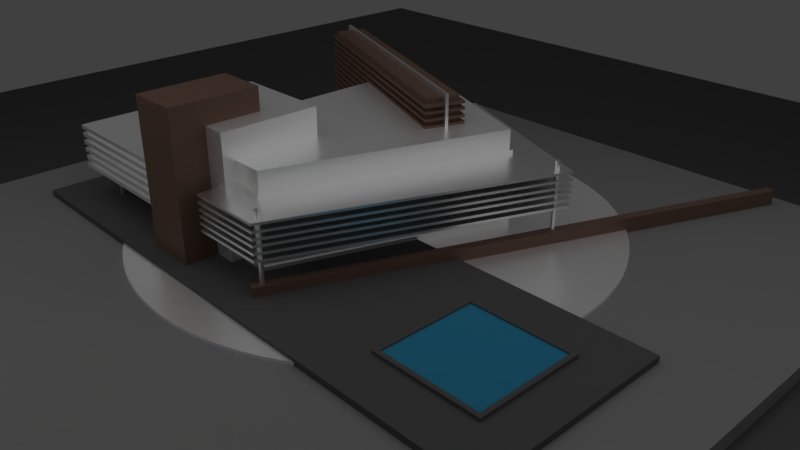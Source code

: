 # Source: model_02.blend  (saved by Blender 2.79.0; exported with 4.5.12 LTS)
import bpy
from mathutils import Matrix  # noqa: F401  (used for matrix-valued properties, if any)

bpy.ops.wm.read_factory_settings(use_empty=True)
scene = bpy.context.scene
scene.name = 'Scene'

# ---- collections
col_collection_1 = bpy.data.collections.new('Collection 1'); scene.collection.children.link(col_collection_1)

# ---- materials (node trees are filled in below, after node groups)
mat_wood = bpy.data.materials.new('Wood')
mat_wood.alpha_threshold = 0.0
mat_wood.roughness = 0.5
mat_water = bpy.data.materials.new('water')
mat_water.alpha_threshold = 0.0
mat_water.roughness = 0.5
mat_base = bpy.data.materials.new('Base')
mat_base.alpha_threshold = 0.0
mat_base.roughness = 0.5
mat_chromebrush = bpy.data.materials.new('ChromeBrush')
mat_chromebrush.alpha_threshold = 0.0
mat_chromebrush.roughness = 0.5
mat_socle2 = bpy.data.materials.new('socle2')
mat_socle2.alpha_threshold = 0.0
mat_socle2.roughness = 0.5
mat_ground = bpy.data.materials.new('Ground')
mat_ground.alpha_threshold = 0.0
mat_ground.roughness = 0.5
mat_socle = bpy.data.materials.new('Socle')
mat_socle.alpha_threshold = 0.0
mat_socle.roughness = 0.5

# ---- node groups
ng_alphablend = bpy.data.node_groups.new('AlphaBlend', 'ShaderNodeTree')
_s = ng_alphablend.interface.new_socket(name='Shader', in_out='OUTPUT', socket_type='NodeSocketShader')
_s = ng_alphablend.interface.new_socket(name='Shader', in_out='INPUT', socket_type='NodeSocketShader')
_s = ng_alphablend.interface.new_socket(name='Alpha', in_out='INPUT', socket_type='NodeSocketFloat')
_s.subtype = 'FACTOR'
_s.default_value = 1.0
_s.min_value = 0.0
_s.max_value = 1.0
_N = ng_alphablend.nodes; _L = ng_alphablend.links
n0 = _N.new('ShaderNodeBsdfTransparent'); n0.name = 'Transparent BSDF'; n0.location = (-147, -61)
n1 = _N.new('NodeGroupInput'); n1.name = 'Group Input'; n1.location = (-291, 147)
n2 = _N.new('NodeGroupOutput'); n2.name = 'Group Output'; n2.location = (345, -29)
n3 = _N.new('ShaderNodeMixShader'); n3.name = 'Mix Shader'; n3.location = (137, -24)
_L.new(n0.outputs[0], n3.inputs[1])
_L.new(n3.outputs[0], n2.inputs[0])
_L.new(n1.outputs[0], n3.inputs[2])
_L.new(n1.outputs[1], n3.inputs[0])
n2.is_active_output = True
ng_emissive = bpy.data.node_groups.new('Emissive', 'ShaderNodeTree')
_s = ng_emissive.interface.new_socket(name='Emission', in_out='OUTPUT', socket_type='NodeSocketShader')
_s = ng_emissive.interface.new_socket(name='Color', in_out='INPUT', socket_type='NodeSocketColor')
_s.default_value = (0.8, 0.8, 0.8, 1.0)
_s = ng_emissive.interface.new_socket(name='Factor', in_out='INPUT', socket_type='NodeSocketColor')
_N = ng_emissive.nodes; _L = ng_emissive.links
n0 = _N.new('NodeGroupOutput'); n0.name = 'Group Output'; n0.location = (261, -8)
n1 = _N.new('NodeGroupInput'); n1.name = 'Group Input'; n1.location = (-483, 17)
n2 = _N.new('ShaderNodeMix'); n2.name = 'Mix'; n2.location = (-211, 6)
n2.data_type = 'RGBA'
n2.blend_type = 'MULTIPLY'
n2.inputs[0].default_value = 1.0
n3 = _N.new('ShaderNodeEmission'); n3.name = 'Emission'; n3.location = (6, 10)
_L.new(n3.outputs[0], n0.inputs[0])
_L.new(n2.outputs[2], n3.inputs[0])
_L.new(n1.outputs[0], n2.inputs[6])
_L.new(n1.outputs[1], n2.inputs[7])
n0.is_active_output = True
ng_alphamask = bpy.data.node_groups.new('AlphaMask', 'ShaderNodeTree')
_s = ng_alphamask.interface.new_socket(name='Shader', in_out='OUTPUT', socket_type='NodeSocketShader')
_s = ng_alphamask.interface.new_socket(name='Shader', in_out='INPUT', socket_type='NodeSocketShader')
_s = ng_alphamask.interface.new_socket(name='Alpha', in_out='INPUT', socket_type='NodeSocketFloat')
_s.default_value = 1.0
_s.min_value = 0.0
_s.max_value = 1.0
_s = ng_alphamask.interface.new_socket(name='AlphaCutoff', in_out='INPUT', socket_type='NodeSocketFloat')
_s.default_value = 0.5
_s.min_value = 0.0
_s.max_value = 1.0
_N = ng_alphamask.nodes; _L = ng_alphamask.links
n0 = _N.new('NodeGroupOutput'); n0.name = 'Group Output'; n0.location = (308, -58)
n1 = _N.new('ShaderNodeMath'); n1.name = 'Math'; n1.location = (-117, 182)
n1.operation = 'LESS_THAN'
n2 = _N.new('ShaderNodeBsdfTransparent'); n2.name = 'Transparent BSDF'; n2.location = (-124, -163)
n3 = _N.new('NodeGroupInput'); n3.name = 'Group Input'; n3.location = (-364, 23)
n4 = _N.new('ShaderNodeMixShader'); n4.name = 'Mix Shader'; n4.location = (105, -44)
_L.new(n2.outputs[0], n4.inputs[2])
_L.new(n3.outputs[0], n4.inputs[1])
_L.new(n3.outputs[1], n1.inputs[0])
_L.new(n3.outputs[2], n1.inputs[1])
_L.new(n4.outputs[0], n0.inputs[0])
_L.new(n1.outputs[0], n4.inputs[0])
n0.is_active_output = True
ng_gltf_metallic_roughness = bpy.data.node_groups.new('glTF Metallic Roughness', 'ShaderNodeTree')
_s = ng_gltf_metallic_roughness.interface.new_socket(name='Shader', in_out='OUTPUT', socket_type='NodeSocketShader')
_s = ng_gltf_metallic_roughness.interface.new_socket(name='BaseColor', in_out='INPUT', socket_type='NodeSocketColor')
_s.default_value = (1.0, 1.0, 1.0, 1.0)
_s = ng_gltf_metallic_roughness.interface.new_socket(name='BaseColorFactor', in_out='INPUT', socket_type='NodeSocketColor')
_s.default_value = (1.0, 1.0, 1.0, 1.0)
_s = ng_gltf_metallic_roughness.interface.new_socket(name='MetallicRoughness', in_out='INPUT', socket_type='NodeSocketColor')
_s.default_value = (1.0, 1.0, 1.0, 1.0)
_s = ng_gltf_metallic_roughness.interface.new_socket(name='MetallicFactor', in_out='INPUT', socket_type='NodeSocketFloat')
_s.subtype = 'FACTOR'
_s.default_value = 1.0
_s.min_value = 0.0
_s.max_value = 1.0
_s = ng_gltf_metallic_roughness.interface.new_socket(name='RoughnessFactor', in_out='INPUT', socket_type='NodeSocketFloat')
_s.subtype = 'FACTOR'
_s.default_value = 1.0
_s.min_value = 0.0
_s.max_value = 1.0
_s = ng_gltf_metallic_roughness.interface.new_socket(name='Normal', in_out='INPUT', socket_type='NodeSocketColor')
_s.default_value = (0.5, 0.5, 1.0, 1.0)
_s = ng_gltf_metallic_roughness.interface.new_socket(name='NormalScale', in_out='INPUT', socket_type='NodeSocketFloat')
_s.default_value = 1.0
_s.min_value = -1e+04
_s.max_value = 1e+04
_s = ng_gltf_metallic_roughness.interface.new_socket(name='Occlusion', in_out='INPUT', socket_type='NodeSocketColor')
_s.default_value = (1.0, 1.0, 1.0, 1.0)
_s = ng_gltf_metallic_roughness.interface.new_socket(name='OcclusionStrength', in_out='INPUT', socket_type='NodeSocketFloat')
_s.subtype = 'FACTOR'
_s.default_value = 1.0
_s.min_value = 0.0
_s.max_value = 1.0
_s = ng_gltf_metallic_roughness.interface.new_socket(name='Emissive', in_out='INPUT', socket_type='NodeSocketColor')
_s.default_value = (1.0, 1.0, 1.0, 1.0)
_s = ng_gltf_metallic_roughness.interface.new_socket(name='EmissiveFactor', in_out='INPUT', socket_type='NodeSocketColor')
_s = ng_gltf_metallic_roughness.interface.new_socket(name='Alpha', in_out='INPUT', socket_type='NodeSocketFloat')
_s.subtype = 'FACTOR'
_s.default_value = 1.0
_s.min_value = 0.0
_s.max_value = 1.0
_s = ng_gltf_metallic_roughness.interface.new_socket(name='AlphaCutoff', in_out='INPUT', socket_type='NodeSocketFloat')
_s.default_value = 0.5
_s.min_value = 0.0
_s.max_value = 1.1
_s = ng_gltf_metallic_roughness.interface.new_socket(name='AlphaMode', in_out='INPUT', socket_type='NodeSocketFloat')
_s.subtype = 'FACTOR'
_s.min_value = 0.0
_s.max_value = 1.0
_s = ng_gltf_metallic_roughness.interface.new_socket(name='DoubleSided', in_out='INPUT', socket_type='NodeSocketFloat')
_s.subtype = 'FACTOR'
_s.min_value = 0.0
_s.max_value = 1.0
_s = ng_gltf_metallic_roughness.interface.new_socket(name='Use COLOR_0', in_out='INPUT', socket_type='NodeSocketFloat')
_s.subtype = 'FACTOR'
_s.min_value = 0.0
_s.max_value = 1.0
_s = ng_gltf_metallic_roughness.interface.new_socket(name='COLOR_0', in_out='INPUT', socket_type='NodeSocketColor')
_N = ng_gltf_metallic_roughness.nodes; _L = ng_gltf_metallic_roughness.links
n0 = _N.new('NodeFrame'); n0.name = 'Frame.001'; n0.location = (-1602, -141)
n0.label = 'Final Metallic'
n0.width = 200
n1 = _N.new('NodeFrame'); n1.name = 'Frame.002'; n1.location = (-1608, -457)
n1.label = 'Final Rougness'
n1.width = 200
n2 = _N.new('NodeFrame'); n2.name = 'Frame.005'; n2.location = (-1842, 280)
n2.label = 'Final Normal'
n2.width = 1085
n3 = _N.new('NodeFrame'); n3.name = 'Frame'; n3.location = (-2631, 1036)
n3.label = 'Final Base Color'
n3.width = 993
n4 = _N.new('NodeFrame'); n4.name = 'Frame  Lambert Cook Torrance'; n4.location = (-247, 572)
n4.label = 'Frame  Lambert Cook Torrance'
n4.width = 854
n5 = _N.new('ShaderNodeAddShader'); n5.name = 'Add Shader.001'; n5.location = (1127, -151)
n6 = _N.new('ShaderNodeGroup'); n6.name = 'Group.001'; n6.location = (1448, -7)
n6.width = 224
n6.node_tree = ng_alphablend
n7 = _N.new('ShaderNodeGroup'); n7.name = 'Group.003'; n7.location = (44, -487)
n7.width = 229
n7.node_tree = ng_emissive
n8 = _N.new('ShaderNodeMath'); n8.name = 'Math'; n8.location = (30, -30)
n8.operation = 'MULTIPLY'
n8.use_clamp = True
n9 = _N.new('ShaderNodeGroup'); n9.name = 'Group.002'; n9.location = (1553, -296)
n9.width = 228
n9.node_tree = ng_alphamask
n10 = _N.new('ShaderNodeMath'); n10.name = 'Math.002'; n10.location = (1294, -207)
n10.operation = 'GREATER_THAN'
n10.use_clamp = True
n11 = _N.new('ShaderNodeMath'); n11.name = 'Math.001'; n11.location = (30, -30)
n11.operation = 'MULTIPLY'
n11.use_clamp = True
n12 = _N.new('ShaderNodeSeparateColor'); n12.name = 'Separate RGB'; n12.location = (-1989, -150)
n13 = _N.new('ShaderNodeVectorMath'); n13.name = 'Vector Math'; n13.location = (915, -164)
n13.operation = 'NORMALIZE'
n13.inputs[1].default_value = (0.5, 0.5, 0.5)
n14 = _N.new('ShaderNodeCombineXYZ'); n14.name = 'Combine XYZ'; n14.location = (713, -202)
n15 = _N.new('ShaderNodeMath'); n15.name = 'Math.004'; n15.location = (493, -211)
n15.operation = 'MULTIPLY'
n16 = _N.new('ShaderNodeMath'); n16.name = 'Math.003'; n16.location = (494, -30)
n16.operation = 'MULTIPLY'
n17 = _N.new('ShaderNodeSeparateXYZ'); n17.name = 'Separate XYZ'; n17.location = (273, -232)
n18 = _N.new('ShaderNodeNormalMap'); n18.name = 'Normal Map'; n18.location = (30, -202)
n19 = _N.new('ShaderNodeMixShader'); n19.name = 'Mix Shader.003'; n19.location = (1897, -139)
n20 = _N.new('NodeGroupOutput'); n20.name = 'Group Output'; n20.location = (2614, -154)
n21 = _N.new('ShaderNodeGroup'); n21.name = 'Group'; n21.location = (2083, -696)
n21.node_tree = ng_alphamask
n21.inputs[1].default_value = 0.0
n21.inputs[2].default_value = 0.5
n22 = _N.new('ShaderNodeMixShader'); n22.name = 'Mix Shader.001'; n22.location = (2335, -399)
n23 = _N.new('ShaderNodeMath'); n23.name = 'Math.010'; n23.location = (1867, -486)
n23.operation = 'MAXIMUM'
n23.use_clamp = True
n24 = _N.new('ShaderNodeMath'); n24.name = 'Math.009'; n24.location = (1427, -530)
n24.operation = 'GREATER_THAN'
n24.use_clamp = True
n25 = _N.new('ShaderNodeMath'); n25.name = 'Math.011'; n25.location = (1655, -683)
n25.operation = 'SUBTRACT'
n25.use_clamp = True
n25.inputs[0].default_value = 1.0
n26 = _N.new('ShaderNodeNewGeometry'); n26.name = 'Geometry'; n26.location = (1432, -730)
n27 = _N.new('ShaderNodeMix'); n27.name = 'Mix'; n27.location = (823, -274)
n27.data_type = 'RGBA'
n27.blend_type = 'MULTIPLY'
n27.clamp_result = True
n27.inputs[0].default_value = 1.0
n28 = _N.new('ShaderNodeRGB'); n28.name = 'RGB'; n28.location = (30, -30)
n28.outputs[0].default_value = (1.0, 1.0, 1.0, 1.0)
n29 = _N.new('ShaderNodeMath'); n29.name = 'Math.013'; n29.location = (179, -369)
n29.operation = 'GREATER_THAN'
n29.use_clamp = True
n29.inputs[1].default_value = 0.4
n30 = _N.new('ShaderNodeMix'); n30.name = 'Mix.001'; n30.location = (597, -309)
n30.data_type = 'RGBA'
n30.blend_type = 'MULTIPLY'
n30.clamp_result = True
n30.inputs[0].default_value = 1.0
n31 = _N.new('NodeGroupInput'); n31.name = 'Group Input'; n31.location = (-2667, -3)
n32 = _N.new('ShaderNodeMix'); n32.name = 'Mix.002'; n32.location = (358, -173)
n32.data_type = 'RGBA'
n32.blend_type = 'MULTIPLY'
n32.clamp_result = True
n33 = _N.new('ShaderNodeSeparateColor'); n33.name = 'Separate RGB.001'; n33.location = (-2102, -468)
n34 = _N.new('ShaderNodeBsdfPrincipled'); n34.name = 'Principled BSDF'; n34.location = (674, -30)
n34.width = 150
n34.distribution = 'GGX'
n34.subsurface_method = 'BURLEY'
n34.inputs[3].default_value = 1.45
n34.inputs[9].default_value = (1.0, 1.0, 1.0)
n34.inputs[13].default_value = 0.0
n34.inputs[20].default_value = 0.0
n35 = _N.new('ShaderNodeMix'); n35.name = 'Mix.003'; n35.location = (350, -33)
n35.data_type = 'RGBA'
n35.blend_type = 'MULTIPLY'
n35.clamp_result = True
n36 = _N.new('ShaderNodeCombineColor'); n36.name = 'Combine RGB'; n36.location = (30, -192)
n8.parent = n0
n11.parent = n1
n13.parent = n2
n14.parent = n2
n15.parent = n2
n16.parent = n2
n17.parent = n2
n18.parent = n2
n27.parent = n3
n28.parent = n3
n29.parent = n3
n30.parent = n3
n32.parent = n3
n34.parent = n4
n35.parent = n4
n36.parent = n4
_L.new(n7.outputs[0], n5.inputs[1])
_L.new(n31.outputs[9], n7.inputs[0])
_L.new(n31.outputs[10], n7.inputs[1])
_L.new(n5.outputs[0], n6.inputs[0])
_L.new(n31.outputs[0], n27.inputs[6])
_L.new(n31.outputs[3], n8.inputs[1])
_L.new(n31.outputs[4], n11.inputs[1])
_L.new(n5.outputs[0], n9.inputs[0])
_L.new(n31.outputs[11], n6.inputs[1])
_L.new(n31.outputs[11], n9.inputs[1])
_L.new(n31.outputs[12], n9.inputs[2])
_L.new(n6.outputs[0], n19.inputs[1])
_L.new(n9.outputs[0], n19.inputs[2])
_L.new(n31.outputs[13], n10.inputs[0])
_L.new(n10.outputs[0], n19.inputs[0])
_L.new(n14.outputs[0], n13.inputs[0])
_L.new(n31.outputs[6], n16.inputs[1])
_L.new(n17.outputs[0], n16.inputs[0])
_L.new(n16.outputs[0], n14.inputs[0])
_L.new(n17.outputs[2], n14.inputs[2])
_L.new(n15.outputs[0], n14.inputs[1])
_L.new(n17.outputs[1], n15.inputs[0])
_L.new(n31.outputs[6], n15.inputs[1])
_L.new(n31.outputs[2], n12.inputs[0])
_L.new(n18.outputs[0], n17.inputs[0])
_L.new(n31.outputs[5], n18.inputs[1])
_L.new(n31.outputs[7], n33.inputs[0])
_L.new(n12.outputs[1], n11.inputs[0])
_L.new(n12.outputs[2], n8.inputs[0])
_L.new(n31.outputs[14], n24.inputs[0])
_L.new(n22.outputs[0], n20.inputs[0])
_L.new(n19.outputs[0], n22.inputs[2])
_L.new(n21.outputs[0], n22.inputs[1])
_L.new(n24.outputs[0], n23.inputs[0])
_L.new(n23.outputs[0], n22.inputs[0])
_L.new(n25.outputs[0], n23.inputs[1])
_L.new(n26.outputs[6], n25.inputs[1])
_L.new(n31.outputs[1], n30.inputs[6])
_L.new(n30.outputs[2], n27.inputs[7])
_L.new(n28.outputs[0], n32.inputs[6])
_L.new(n32.outputs[2], n30.inputs[7])
_L.new(n31.outputs[15], n29.inputs[0])
_L.new(n29.outputs[0], n32.inputs[0])
_L.new(n31.outputs[16], n32.inputs[7])
_L.new(n13.outputs[0], n34.inputs[5])
_L.new(n8.outputs[0], n34.inputs[1])
_L.new(n11.outputs[0], n34.inputs[2])
_L.new(n27.outputs[2], n35.inputs[6])
_L.new(n35.outputs[2], n34.inputs[0])
_L.new(n34.outputs[0], n5.inputs[0])
_L.new(n33.outputs[0], n36.inputs[0])
_L.new(n33.outputs[0], n36.inputs[1])
_L.new(n33.outputs[0], n36.inputs[2])
_L.new(n36.outputs[0], n35.inputs[7])
_L.new(n31.outputs[8], n35.inputs[0])
n20.is_active_output = True
ng_alphablend_001 = bpy.data.node_groups.new('AlphaBlend.001', 'ShaderNodeTree')
_s = ng_alphablend_001.interface.new_socket(name='Shader', in_out='OUTPUT', socket_type='NodeSocketShader')
_s = ng_alphablend_001.interface.new_socket(name='Shader', in_out='INPUT', socket_type='NodeSocketShader')
_s = ng_alphablend_001.interface.new_socket(name='Alpha', in_out='INPUT', socket_type='NodeSocketFloat')
_s.subtype = 'FACTOR'
_s.default_value = 1.0
_s.min_value = 0.0
_s.max_value = 1.0
_N = ng_alphablend_001.nodes; _L = ng_alphablend_001.links
n0 = _N.new('ShaderNodeBsdfTransparent'); n0.name = 'Transparent BSDF'; n0.location = (-147, -61)
n1 = _N.new('NodeGroupInput'); n1.name = 'Group Input'; n1.location = (-291, 147)
n2 = _N.new('NodeGroupOutput'); n2.name = 'Group Output'; n2.location = (345, -29)
n3 = _N.new('ShaderNodeMixShader'); n3.name = 'Mix Shader'; n3.location = (137, -24)
_L.new(n0.outputs[0], n3.inputs[1])
_L.new(n3.outputs[0], n2.inputs[0])
_L.new(n1.outputs[0], n3.inputs[2])
_L.new(n1.outputs[1], n3.inputs[0])
n2.is_active_output = True
ng_emissive_001 = bpy.data.node_groups.new('Emissive.001', 'ShaderNodeTree')
_s = ng_emissive_001.interface.new_socket(name='Emission', in_out='OUTPUT', socket_type='NodeSocketShader')
_s = ng_emissive_001.interface.new_socket(name='Color', in_out='INPUT', socket_type='NodeSocketColor')
_s.default_value = (0.8, 0.8, 0.8, 1.0)
_s = ng_emissive_001.interface.new_socket(name='Factor', in_out='INPUT', socket_type='NodeSocketColor')
_N = ng_emissive_001.nodes; _L = ng_emissive_001.links
n0 = _N.new('NodeGroupOutput'); n0.name = 'Group Output'; n0.location = (261, -8)
n1 = _N.new('NodeGroupInput'); n1.name = 'Group Input'; n1.location = (-483, 17)
n2 = _N.new('ShaderNodeMix'); n2.name = 'Mix'; n2.location = (-211, 6)
n2.data_type = 'RGBA'
n2.blend_type = 'MULTIPLY'
n2.inputs[0].default_value = 1.0
n3 = _N.new('ShaderNodeEmission'); n3.name = 'Emission'; n3.location = (6, 10)
_L.new(n3.outputs[0], n0.inputs[0])
_L.new(n2.outputs[2], n3.inputs[0])
_L.new(n1.outputs[0], n2.inputs[6])
_L.new(n1.outputs[1], n2.inputs[7])
n0.is_active_output = True
ng_alphamask_001 = bpy.data.node_groups.new('AlphaMask.001', 'ShaderNodeTree')
_s = ng_alphamask_001.interface.new_socket(name='Shader', in_out='OUTPUT', socket_type='NodeSocketShader')
_s = ng_alphamask_001.interface.new_socket(name='Shader', in_out='INPUT', socket_type='NodeSocketShader')
_s = ng_alphamask_001.interface.new_socket(name='Alpha', in_out='INPUT', socket_type='NodeSocketFloat')
_s.default_value = 1.0
_s.min_value = 0.0
_s.max_value = 1.0
_s = ng_alphamask_001.interface.new_socket(name='AlphaCutoff', in_out='INPUT', socket_type='NodeSocketFloat')
_s.default_value = 0.5
_s.min_value = 0.0
_s.max_value = 1.0
_N = ng_alphamask_001.nodes; _L = ng_alphamask_001.links
n0 = _N.new('NodeGroupOutput'); n0.name = 'Group Output'; n0.location = (308, -58)
n1 = _N.new('ShaderNodeMath'); n1.name = 'Math'; n1.location = (-117, 182)
n1.operation = 'LESS_THAN'
n2 = _N.new('ShaderNodeBsdfTransparent'); n2.name = 'Transparent BSDF'; n2.location = (-124, -163)
n3 = _N.new('NodeGroupInput'); n3.name = 'Group Input'; n3.location = (-364, 23)
n4 = _N.new('ShaderNodeMixShader'); n4.name = 'Mix Shader'; n4.location = (105, -44)
_L.new(n2.outputs[0], n4.inputs[2])
_L.new(n3.outputs[0], n4.inputs[1])
_L.new(n3.outputs[1], n1.inputs[0])
_L.new(n3.outputs[2], n1.inputs[1])
_L.new(n4.outputs[0], n0.inputs[0])
_L.new(n1.outputs[0], n4.inputs[0])
n0.is_active_output = True
ng_gltf_metallic_roughness_001 = bpy.data.node_groups.new('glTF Metallic Roughness.001', 'ShaderNodeTree')
_s = ng_gltf_metallic_roughness_001.interface.new_socket(name='Shader', in_out='OUTPUT', socket_type='NodeSocketShader')
_s = ng_gltf_metallic_roughness_001.interface.new_socket(name='BaseColor', in_out='INPUT', socket_type='NodeSocketColor')
_s.default_value = (1.0, 1.0, 1.0, 1.0)
_s = ng_gltf_metallic_roughness_001.interface.new_socket(name='BaseColorFactor', in_out='INPUT', socket_type='NodeSocketColor')
_s.default_value = (1.0, 1.0, 1.0, 1.0)
_s = ng_gltf_metallic_roughness_001.interface.new_socket(name='MetallicRoughness', in_out='INPUT', socket_type='NodeSocketColor')
_s.default_value = (1.0, 1.0, 1.0, 1.0)
_s = ng_gltf_metallic_roughness_001.interface.new_socket(name='MetallicFactor', in_out='INPUT', socket_type='NodeSocketFloat')
_s.subtype = 'FACTOR'
_s.default_value = 1.0
_s.min_value = 0.0
_s.max_value = 1.0
_s = ng_gltf_metallic_roughness_001.interface.new_socket(name='RoughnessFactor', in_out='INPUT', socket_type='NodeSocketFloat')
_s.subtype = 'FACTOR'
_s.default_value = 1.0
_s.min_value = 0.0
_s.max_value = 1.0
_s = ng_gltf_metallic_roughness_001.interface.new_socket(name='Normal', in_out='INPUT', socket_type='NodeSocketColor')
_s.default_value = (0.5, 0.5, 1.0, 1.0)
_s = ng_gltf_metallic_roughness_001.interface.new_socket(name='NormalScale', in_out='INPUT', socket_type='NodeSocketFloat')
_s.default_value = 1.0
_s.min_value = -1e+04
_s.max_value = 1e+04
_s = ng_gltf_metallic_roughness_001.interface.new_socket(name='Occlusion', in_out='INPUT', socket_type='NodeSocketColor')
_s.default_value = (1.0, 1.0, 1.0, 1.0)
_s = ng_gltf_metallic_roughness_001.interface.new_socket(name='OcclusionStrength', in_out='INPUT', socket_type='NodeSocketFloat')
_s.subtype = 'FACTOR'
_s.default_value = 1.0
_s.min_value = 0.0
_s.max_value = 1.0
_s = ng_gltf_metallic_roughness_001.interface.new_socket(name='Emissive', in_out='INPUT', socket_type='NodeSocketColor')
_s.default_value = (1.0, 1.0, 1.0, 1.0)
_s = ng_gltf_metallic_roughness_001.interface.new_socket(name='EmissiveFactor', in_out='INPUT', socket_type='NodeSocketColor')
_s = ng_gltf_metallic_roughness_001.interface.new_socket(name='Alpha', in_out='INPUT', socket_type='NodeSocketFloat')
_s.subtype = 'FACTOR'
_s.default_value = 1.0
_s.min_value = 0.0
_s.max_value = 1.0
_s = ng_gltf_metallic_roughness_001.interface.new_socket(name='AlphaCutoff', in_out='INPUT', socket_type='NodeSocketFloat')
_s.default_value = 0.5
_s.min_value = 0.0
_s.max_value = 1.1
_s = ng_gltf_metallic_roughness_001.interface.new_socket(name='AlphaMode', in_out='INPUT', socket_type='NodeSocketFloat')
_s.subtype = 'FACTOR'
_s.min_value = 0.0
_s.max_value = 1.0
_s = ng_gltf_metallic_roughness_001.interface.new_socket(name='DoubleSided', in_out='INPUT', socket_type='NodeSocketFloat')
_s.subtype = 'FACTOR'
_s.min_value = 0.0
_s.max_value = 1.0
_s = ng_gltf_metallic_roughness_001.interface.new_socket(name='Use COLOR_0', in_out='INPUT', socket_type='NodeSocketFloat')
_s.subtype = 'FACTOR'
_s.min_value = 0.0
_s.max_value = 1.0
_s = ng_gltf_metallic_roughness_001.interface.new_socket(name='COLOR_0', in_out='INPUT', socket_type='NodeSocketColor')
_N = ng_gltf_metallic_roughness_001.nodes; _L = ng_gltf_metallic_roughness_001.links
n0 = _N.new('NodeFrame'); n0.name = 'Frame.001'; n0.location = (-1602, -141)
n0.label = 'Final Metallic'
n0.width = 200
n1 = _N.new('NodeFrame'); n1.name = 'Frame.002'; n1.location = (-1608, -457)
n1.label = 'Final Rougness'
n1.width = 200
n2 = _N.new('NodeFrame'); n2.name = 'Frame.005'; n2.location = (-1842, 280)
n2.label = 'Final Normal'
n2.width = 1085
n3 = _N.new('NodeFrame'); n3.name = 'Frame'; n3.location = (-2631, 1036)
n3.label = 'Final Base Color'
n3.width = 993
n4 = _N.new('NodeFrame'); n4.name = 'Frame  Lambert Cook Torrance'; n4.location = (-247, 572)
n4.label = 'Frame  Lambert Cook Torrance'
n4.width = 854
n5 = _N.new('ShaderNodeAddShader'); n5.name = 'Add Shader.001'; n5.location = (1127, -151)
n6 = _N.new('ShaderNodeGroup'); n6.name = 'Group.001'; n6.location = (1448, -7)
n6.width = 224
n6.node_tree = ng_alphablend_001
n7 = _N.new('ShaderNodeGroup'); n7.name = 'Group.003'; n7.location = (44, -487)
n7.width = 229
n7.node_tree = ng_emissive_001
n8 = _N.new('ShaderNodeMath'); n8.name = 'Math'; n8.location = (30, -30)
n8.operation = 'MULTIPLY'
n8.use_clamp = True
n9 = _N.new('ShaderNodeGroup'); n9.name = 'Group.002'; n9.location = (1553, -296)
n9.width = 228
n9.node_tree = ng_alphamask_001
n10 = _N.new('ShaderNodeMath'); n10.name = 'Math.002'; n10.location = (1294, -207)
n10.operation = 'GREATER_THAN'
n10.use_clamp = True
n11 = _N.new('ShaderNodeMath'); n11.name = 'Math.001'; n11.location = (30, -30)
n11.operation = 'MULTIPLY'
n11.use_clamp = True
n12 = _N.new('ShaderNodeSeparateColor'); n12.name = 'Separate RGB'; n12.location = (-1989, -150)
n13 = _N.new('ShaderNodeVectorMath'); n13.name = 'Vector Math'; n13.location = (915, -164)
n13.operation = 'NORMALIZE'
n13.inputs[1].default_value = (0.5, 0.5, 0.5)
n14 = _N.new('ShaderNodeCombineXYZ'); n14.name = 'Combine XYZ'; n14.location = (713, -202)
n15 = _N.new('ShaderNodeMath'); n15.name = 'Math.004'; n15.location = (493, -211)
n15.operation = 'MULTIPLY'
n16 = _N.new('ShaderNodeMath'); n16.name = 'Math.003'; n16.location = (494, -30)
n16.operation = 'MULTIPLY'
n17 = _N.new('ShaderNodeSeparateXYZ'); n17.name = 'Separate XYZ'; n17.location = (273, -232)
n18 = _N.new('ShaderNodeNormalMap'); n18.name = 'Normal Map'; n18.location = (30, -202)
n19 = _N.new('ShaderNodeMixShader'); n19.name = 'Mix Shader.003'; n19.location = (1897, -139)
n20 = _N.new('NodeGroupOutput'); n20.name = 'Group Output'; n20.location = (2614, -154)
n21 = _N.new('ShaderNodeGroup'); n21.name = 'Group'; n21.location = (2083, -696)
n21.node_tree = ng_alphamask_001
n21.inputs[1].default_value = 0.0
n21.inputs[2].default_value = 0.5
n22 = _N.new('ShaderNodeMixShader'); n22.name = 'Mix Shader.001'; n22.location = (2335, -399)
n23 = _N.new('ShaderNodeMath'); n23.name = 'Math.010'; n23.location = (1867, -486)
n23.operation = 'MAXIMUM'
n23.use_clamp = True
n24 = _N.new('ShaderNodeMath'); n24.name = 'Math.009'; n24.location = (1427, -530)
n24.operation = 'GREATER_THAN'
n24.use_clamp = True
n25 = _N.new('ShaderNodeMath'); n25.name = 'Math.011'; n25.location = (1655, -683)
n25.operation = 'SUBTRACT'
n25.use_clamp = True
n25.inputs[0].default_value = 1.0
n26 = _N.new('ShaderNodeNewGeometry'); n26.name = 'Geometry'; n26.location = (1432, -730)
n27 = _N.new('ShaderNodeMix'); n27.name = 'Mix'; n27.location = (823, -274)
n27.data_type = 'RGBA'
n27.blend_type = 'MULTIPLY'
n27.clamp_result = True
n27.inputs[0].default_value = 1.0
n28 = _N.new('ShaderNodeRGB'); n28.name = 'RGB'; n28.location = (30, -30)
n28.outputs[0].default_value = (1.0, 1.0, 1.0, 1.0)
n29 = _N.new('ShaderNodeMath'); n29.name = 'Math.013'; n29.location = (179, -369)
n29.operation = 'GREATER_THAN'
n29.use_clamp = True
n29.inputs[1].default_value = 0.4
n30 = _N.new('ShaderNodeMix'); n30.name = 'Mix.001'; n30.location = (597, -309)
n30.data_type = 'RGBA'
n30.blend_type = 'MULTIPLY'
n30.clamp_result = True
n30.inputs[0].default_value = 1.0
n31 = _N.new('NodeGroupInput'); n31.name = 'Group Input'; n31.location = (-2667, -3)
n32 = _N.new('ShaderNodeMix'); n32.name = 'Mix.002'; n32.location = (358, -173)
n32.data_type = 'RGBA'
n32.blend_type = 'MULTIPLY'
n32.clamp_result = True
n33 = _N.new('ShaderNodeSeparateColor'); n33.name = 'Separate RGB.001'; n33.location = (-2102, -468)
n34 = _N.new('ShaderNodeBsdfPrincipled'); n34.name = 'Principled BSDF'; n34.location = (674, -30)
n34.width = 150
n34.distribution = 'GGX'
n34.subsurface_method = 'BURLEY'
n34.inputs[3].default_value = 1.45
n34.inputs[9].default_value = (1.0, 1.0, 1.0)
n34.inputs[13].default_value = 0.0
n34.inputs[20].default_value = 0.0
n35 = _N.new('ShaderNodeMix'); n35.name = 'Mix.003'; n35.location = (350, -33)
n35.data_type = 'RGBA'
n35.blend_type = 'MULTIPLY'
n35.clamp_result = True
n36 = _N.new('ShaderNodeCombineColor'); n36.name = 'Combine RGB'; n36.location = (30, -192)
n8.parent = n0
n11.parent = n1
n13.parent = n2
n14.parent = n2
n15.parent = n2
n16.parent = n2
n17.parent = n2
n18.parent = n2
n27.parent = n3
n28.parent = n3
n29.parent = n3
n30.parent = n3
n32.parent = n3
n34.parent = n4
n35.parent = n4
n36.parent = n4
_L.new(n7.outputs[0], n5.inputs[1])
_L.new(n31.outputs[9], n7.inputs[0])
_L.new(n31.outputs[10], n7.inputs[1])
_L.new(n5.outputs[0], n6.inputs[0])
_L.new(n31.outputs[0], n27.inputs[6])
_L.new(n31.outputs[3], n8.inputs[1])
_L.new(n31.outputs[4], n11.inputs[1])
_L.new(n5.outputs[0], n9.inputs[0])
_L.new(n31.outputs[11], n6.inputs[1])
_L.new(n31.outputs[11], n9.inputs[1])
_L.new(n31.outputs[12], n9.inputs[2])
_L.new(n6.outputs[0], n19.inputs[1])
_L.new(n9.outputs[0], n19.inputs[2])
_L.new(n31.outputs[13], n10.inputs[0])
_L.new(n10.outputs[0], n19.inputs[0])
_L.new(n14.outputs[0], n13.inputs[0])
_L.new(n31.outputs[6], n16.inputs[1])
_L.new(n17.outputs[0], n16.inputs[0])
_L.new(n16.outputs[0], n14.inputs[0])
_L.new(n17.outputs[2], n14.inputs[2])
_L.new(n15.outputs[0], n14.inputs[1])
_L.new(n17.outputs[1], n15.inputs[0])
_L.new(n31.outputs[6], n15.inputs[1])
_L.new(n31.outputs[2], n12.inputs[0])
_L.new(n18.outputs[0], n17.inputs[0])
_L.new(n31.outputs[5], n18.inputs[1])
_L.new(n31.outputs[7], n33.inputs[0])
_L.new(n12.outputs[1], n11.inputs[0])
_L.new(n12.outputs[2], n8.inputs[0])
_L.new(n31.outputs[14], n24.inputs[0])
_L.new(n22.outputs[0], n20.inputs[0])
_L.new(n19.outputs[0], n22.inputs[2])
_L.new(n21.outputs[0], n22.inputs[1])
_L.new(n24.outputs[0], n23.inputs[0])
_L.new(n23.outputs[0], n22.inputs[0])
_L.new(n25.outputs[0], n23.inputs[1])
_L.new(n26.outputs[6], n25.inputs[1])
_L.new(n31.outputs[1], n30.inputs[6])
_L.new(n30.outputs[2], n27.inputs[7])
_L.new(n28.outputs[0], n32.inputs[6])
_L.new(n32.outputs[2], n30.inputs[7])
_L.new(n31.outputs[15], n29.inputs[0])
_L.new(n29.outputs[0], n32.inputs[0])
_L.new(n31.outputs[16], n32.inputs[7])
_L.new(n13.outputs[0], n34.inputs[5])
_L.new(n8.outputs[0], n34.inputs[1])
_L.new(n11.outputs[0], n34.inputs[2])
_L.new(n27.outputs[2], n35.inputs[6])
_L.new(n35.outputs[2], n34.inputs[0])
_L.new(n34.outputs[0], n5.inputs[0])
_L.new(n33.outputs[0], n36.inputs[0])
_L.new(n33.outputs[0], n36.inputs[1])
_L.new(n33.outputs[0], n36.inputs[2])
_L.new(n36.outputs[0], n35.inputs[7])
_L.new(n31.outputs[8], n35.inputs[0])
n20.is_active_output = True
ng_alphablend_002 = bpy.data.node_groups.new('AlphaBlend.002', 'ShaderNodeTree')
_s = ng_alphablend_002.interface.new_socket(name='Shader', in_out='OUTPUT', socket_type='NodeSocketShader')
_s = ng_alphablend_002.interface.new_socket(name='Shader', in_out='INPUT', socket_type='NodeSocketShader')
_s = ng_alphablend_002.interface.new_socket(name='Alpha', in_out='INPUT', socket_type='NodeSocketFloat')
_s.subtype = 'FACTOR'
_s.default_value = 1.0
_s.min_value = 0.0
_s.max_value = 1.0
_N = ng_alphablend_002.nodes; _L = ng_alphablend_002.links
n0 = _N.new('ShaderNodeBsdfTransparent'); n0.name = 'Transparent BSDF'; n0.location = (-147, -61)
n1 = _N.new('NodeGroupInput'); n1.name = 'Group Input'; n1.location = (-291, 147)
n2 = _N.new('NodeGroupOutput'); n2.name = 'Group Output'; n2.location = (345, -29)
n3 = _N.new('ShaderNodeMixShader'); n3.name = 'Mix Shader'; n3.location = (137, -24)
_L.new(n0.outputs[0], n3.inputs[1])
_L.new(n3.outputs[0], n2.inputs[0])
_L.new(n1.outputs[0], n3.inputs[2])
_L.new(n1.outputs[1], n3.inputs[0])
n2.is_active_output = True
ng_emissive_002 = bpy.data.node_groups.new('Emissive.002', 'ShaderNodeTree')
_s = ng_emissive_002.interface.new_socket(name='Emission', in_out='OUTPUT', socket_type='NodeSocketShader')
_s = ng_emissive_002.interface.new_socket(name='Color', in_out='INPUT', socket_type='NodeSocketColor')
_s.default_value = (0.8, 0.8, 0.8, 1.0)
_s = ng_emissive_002.interface.new_socket(name='Factor', in_out='INPUT', socket_type='NodeSocketColor')
_N = ng_emissive_002.nodes; _L = ng_emissive_002.links
n0 = _N.new('NodeGroupOutput'); n0.name = 'Group Output'; n0.location = (261, -8)
n1 = _N.new('NodeGroupInput'); n1.name = 'Group Input'; n1.location = (-483, 17)
n2 = _N.new('ShaderNodeMix'); n2.name = 'Mix'; n2.location = (-211, 6)
n2.data_type = 'RGBA'
n2.blend_type = 'MULTIPLY'
n2.inputs[0].default_value = 1.0
n3 = _N.new('ShaderNodeEmission'); n3.name = 'Emission'; n3.location = (6, 10)
_L.new(n3.outputs[0], n0.inputs[0])
_L.new(n2.outputs[2], n3.inputs[0])
_L.new(n1.outputs[0], n2.inputs[6])
_L.new(n1.outputs[1], n2.inputs[7])
n0.is_active_output = True
ng_alphamask_002 = bpy.data.node_groups.new('AlphaMask.002', 'ShaderNodeTree')
_s = ng_alphamask_002.interface.new_socket(name='Shader', in_out='OUTPUT', socket_type='NodeSocketShader')
_s = ng_alphamask_002.interface.new_socket(name='Shader', in_out='INPUT', socket_type='NodeSocketShader')
_s = ng_alphamask_002.interface.new_socket(name='Alpha', in_out='INPUT', socket_type='NodeSocketFloat')
_s.default_value = 1.0
_s.min_value = 0.0
_s.max_value = 1.0
_s = ng_alphamask_002.interface.new_socket(name='AlphaCutoff', in_out='INPUT', socket_type='NodeSocketFloat')
_s.default_value = 0.5
_s.min_value = 0.0
_s.max_value = 1.0
_N = ng_alphamask_002.nodes; _L = ng_alphamask_002.links
n0 = _N.new('NodeGroupOutput'); n0.name = 'Group Output'; n0.location = (308, -58)
n1 = _N.new('ShaderNodeMath'); n1.name = 'Math'; n1.location = (-117, 182)
n1.operation = 'LESS_THAN'
n2 = _N.new('ShaderNodeBsdfTransparent'); n2.name = 'Transparent BSDF'; n2.location = (-124, -163)
n3 = _N.new('NodeGroupInput'); n3.name = 'Group Input'; n3.location = (-364, 23)
n4 = _N.new('ShaderNodeMixShader'); n4.name = 'Mix Shader'; n4.location = (105, -44)
_L.new(n2.outputs[0], n4.inputs[2])
_L.new(n3.outputs[0], n4.inputs[1])
_L.new(n3.outputs[1], n1.inputs[0])
_L.new(n3.outputs[2], n1.inputs[1])
_L.new(n4.outputs[0], n0.inputs[0])
_L.new(n1.outputs[0], n4.inputs[0])
n0.is_active_output = True
ng_gltf_metallic_roughness_002 = bpy.data.node_groups.new('glTF Metallic Roughness.002', 'ShaderNodeTree')
_s = ng_gltf_metallic_roughness_002.interface.new_socket(name='Shader', in_out='OUTPUT', socket_type='NodeSocketShader')
_s = ng_gltf_metallic_roughness_002.interface.new_socket(name='BaseColor', in_out='INPUT', socket_type='NodeSocketColor')
_s.default_value = (1.0, 1.0, 1.0, 1.0)
_s = ng_gltf_metallic_roughness_002.interface.new_socket(name='BaseColorFactor', in_out='INPUT', socket_type='NodeSocketColor')
_s.default_value = (1.0, 1.0, 1.0, 1.0)
_s = ng_gltf_metallic_roughness_002.interface.new_socket(name='MetallicRoughness', in_out='INPUT', socket_type='NodeSocketColor')
_s.default_value = (1.0, 1.0, 1.0, 1.0)
_s = ng_gltf_metallic_roughness_002.interface.new_socket(name='MetallicFactor', in_out='INPUT', socket_type='NodeSocketFloat')
_s.subtype = 'FACTOR'
_s.default_value = 1.0
_s.min_value = 0.0
_s.max_value = 1.0
_s = ng_gltf_metallic_roughness_002.interface.new_socket(name='RoughnessFactor', in_out='INPUT', socket_type='NodeSocketFloat')
_s.subtype = 'FACTOR'
_s.default_value = 1.0
_s.min_value = 0.0
_s.max_value = 1.0
_s = ng_gltf_metallic_roughness_002.interface.new_socket(name='Normal', in_out='INPUT', socket_type='NodeSocketColor')
_s.default_value = (0.5, 0.5, 1.0, 1.0)
_s = ng_gltf_metallic_roughness_002.interface.new_socket(name='NormalScale', in_out='INPUT', socket_type='NodeSocketFloat')
_s.default_value = 1.0
_s.min_value = -1e+04
_s.max_value = 1e+04
_s = ng_gltf_metallic_roughness_002.interface.new_socket(name='Occlusion', in_out='INPUT', socket_type='NodeSocketColor')
_s.default_value = (1.0, 1.0, 1.0, 1.0)
_s = ng_gltf_metallic_roughness_002.interface.new_socket(name='OcclusionStrength', in_out='INPUT', socket_type='NodeSocketFloat')
_s.subtype = 'FACTOR'
_s.default_value = 1.0
_s.min_value = 0.0
_s.max_value = 1.0
_s = ng_gltf_metallic_roughness_002.interface.new_socket(name='Emissive', in_out='INPUT', socket_type='NodeSocketColor')
_s.default_value = (1.0, 1.0, 1.0, 1.0)
_s = ng_gltf_metallic_roughness_002.interface.new_socket(name='EmissiveFactor', in_out='INPUT', socket_type='NodeSocketColor')
_s = ng_gltf_metallic_roughness_002.interface.new_socket(name='Alpha', in_out='INPUT', socket_type='NodeSocketFloat')
_s.subtype = 'FACTOR'
_s.default_value = 1.0
_s.min_value = 0.0
_s.max_value = 1.0
_s = ng_gltf_metallic_roughness_002.interface.new_socket(name='AlphaCutoff', in_out='INPUT', socket_type='NodeSocketFloat')
_s.default_value = 0.5
_s.min_value = 0.0
_s.max_value = 1.1
_s = ng_gltf_metallic_roughness_002.interface.new_socket(name='AlphaMode', in_out='INPUT', socket_type='NodeSocketFloat')
_s.subtype = 'FACTOR'
_s.min_value = 0.0
_s.max_value = 1.0
_s = ng_gltf_metallic_roughness_002.interface.new_socket(name='DoubleSided', in_out='INPUT', socket_type='NodeSocketFloat')
_s.subtype = 'FACTOR'
_s.min_value = 0.0
_s.max_value = 1.0
_s = ng_gltf_metallic_roughness_002.interface.new_socket(name='Use COLOR_0', in_out='INPUT', socket_type='NodeSocketFloat')
_s.subtype = 'FACTOR'
_s.min_value = 0.0
_s.max_value = 1.0
_s = ng_gltf_metallic_roughness_002.interface.new_socket(name='COLOR_0', in_out='INPUT', socket_type='NodeSocketColor')
_N = ng_gltf_metallic_roughness_002.nodes; _L = ng_gltf_metallic_roughness_002.links
n0 = _N.new('NodeFrame'); n0.name = 'Frame.001'; n0.location = (-1602, -141)
n0.label = 'Final Metallic'
n0.width = 200
n1 = _N.new('NodeFrame'); n1.name = 'Frame.002'; n1.location = (-1608, -457)
n1.label = 'Final Rougness'
n1.width = 200
n2 = _N.new('NodeFrame'); n2.name = 'Frame.005'; n2.location = (-1842, 280)
n2.label = 'Final Normal'
n2.width = 1085
n3 = _N.new('NodeFrame'); n3.name = 'Frame'; n3.location = (-2631, 1036)
n3.label = 'Final Base Color'
n3.width = 993
n4 = _N.new('NodeFrame'); n4.name = 'Frame  Lambert Cook Torrance'; n4.location = (-247, 572)
n4.label = 'Frame  Lambert Cook Torrance'
n4.width = 854
n5 = _N.new('ShaderNodeAddShader'); n5.name = 'Add Shader.001'; n5.location = (1127, -151)
n6 = _N.new('ShaderNodeGroup'); n6.name = 'Group.001'; n6.location = (1448, -7)
n6.width = 224
n6.node_tree = ng_alphablend_002
n7 = _N.new('ShaderNodeGroup'); n7.name = 'Group.003'; n7.location = (44, -487)
n7.width = 229
n7.node_tree = ng_emissive_002
n8 = _N.new('ShaderNodeMath'); n8.name = 'Math'; n8.location = (30, -30)
n8.operation = 'MULTIPLY'
n8.use_clamp = True
n9 = _N.new('ShaderNodeGroup'); n9.name = 'Group.002'; n9.location = (1553, -296)
n9.width = 228
n9.node_tree = ng_alphamask_002
n10 = _N.new('ShaderNodeMath'); n10.name = 'Math.002'; n10.location = (1294, -207)
n10.operation = 'GREATER_THAN'
n10.use_clamp = True
n11 = _N.new('ShaderNodeMath'); n11.name = 'Math.001'; n11.location = (30, -30)
n11.operation = 'MULTIPLY'
n11.use_clamp = True
n12 = _N.new('ShaderNodeSeparateColor'); n12.name = 'Separate RGB'; n12.location = (-1989, -150)
n13 = _N.new('ShaderNodeVectorMath'); n13.name = 'Vector Math'; n13.location = (915, -164)
n13.operation = 'NORMALIZE'
n13.inputs[1].default_value = (0.5, 0.5, 0.5)
n14 = _N.new('ShaderNodeCombineXYZ'); n14.name = 'Combine XYZ'; n14.location = (713, -202)
n15 = _N.new('ShaderNodeMath'); n15.name = 'Math.004'; n15.location = (493, -211)
n15.operation = 'MULTIPLY'
n16 = _N.new('ShaderNodeMath'); n16.name = 'Math.003'; n16.location = (494, -30)
n16.operation = 'MULTIPLY'
n17 = _N.new('ShaderNodeSeparateXYZ'); n17.name = 'Separate XYZ'; n17.location = (273, -232)
n18 = _N.new('ShaderNodeNormalMap'); n18.name = 'Normal Map'; n18.location = (30, -202)
n19 = _N.new('ShaderNodeMixShader'); n19.name = 'Mix Shader.003'; n19.location = (1897, -139)
n20 = _N.new('NodeGroupOutput'); n20.name = 'Group Output'; n20.location = (2614, -154)
n21 = _N.new('ShaderNodeGroup'); n21.name = 'Group'; n21.location = (2083, -696)
n21.node_tree = ng_alphamask_002
n21.inputs[1].default_value = 0.0
n21.inputs[2].default_value = 0.5
n22 = _N.new('ShaderNodeMixShader'); n22.name = 'Mix Shader.001'; n22.location = (2335, -399)
n23 = _N.new('ShaderNodeMath'); n23.name = 'Math.010'; n23.location = (1867, -486)
n23.operation = 'MAXIMUM'
n23.use_clamp = True
n24 = _N.new('ShaderNodeMath'); n24.name = 'Math.009'; n24.location = (1427, -530)
n24.operation = 'GREATER_THAN'
n24.use_clamp = True
n25 = _N.new('ShaderNodeMath'); n25.name = 'Math.011'; n25.location = (1655, -683)
n25.operation = 'SUBTRACT'
n25.use_clamp = True
n25.inputs[0].default_value = 1.0
n26 = _N.new('ShaderNodeNewGeometry'); n26.name = 'Geometry'; n26.location = (1432, -730)
n27 = _N.new('ShaderNodeMix'); n27.name = 'Mix'; n27.location = (823, -274)
n27.data_type = 'RGBA'
n27.blend_type = 'MULTIPLY'
n27.clamp_result = True
n27.inputs[0].default_value = 1.0
n28 = _N.new('ShaderNodeRGB'); n28.name = 'RGB'; n28.location = (30, -30)
n28.outputs[0].default_value = (1.0, 1.0, 1.0, 1.0)
n29 = _N.new('ShaderNodeMath'); n29.name = 'Math.013'; n29.location = (179, -369)
n29.operation = 'GREATER_THAN'
n29.use_clamp = True
n29.inputs[1].default_value = 0.4
n30 = _N.new('ShaderNodeMix'); n30.name = 'Mix.001'; n30.location = (597, -309)
n30.data_type = 'RGBA'
n30.blend_type = 'MULTIPLY'
n30.clamp_result = True
n30.inputs[0].default_value = 1.0
n31 = _N.new('NodeGroupInput'); n31.name = 'Group Input'; n31.location = (-2667, -3)
n32 = _N.new('ShaderNodeMix'); n32.name = 'Mix.002'; n32.location = (358, -173)
n32.data_type = 'RGBA'
n32.blend_type = 'MULTIPLY'
n32.clamp_result = True
n33 = _N.new('ShaderNodeSeparateColor'); n33.name = 'Separate RGB.001'; n33.location = (-2102, -468)
n34 = _N.new('ShaderNodeBsdfPrincipled'); n34.name = 'Principled BSDF'; n34.location = (674, -30)
n34.width = 150
n34.distribution = 'GGX'
n34.subsurface_method = 'BURLEY'
n34.inputs[3].default_value = 1.45
n34.inputs[9].default_value = (1.0, 1.0, 1.0)
n34.inputs[13].default_value = 0.0
n34.inputs[20].default_value = 0.0
n35 = _N.new('ShaderNodeMix'); n35.name = 'Mix.003'; n35.location = (350, -33)
n35.data_type = 'RGBA'
n35.blend_type = 'MULTIPLY'
n35.clamp_result = True
n36 = _N.new('ShaderNodeCombineColor'); n36.name = 'Combine RGB'; n36.location = (30, -192)
n8.parent = n0
n11.parent = n1
n13.parent = n2
n14.parent = n2
n15.parent = n2
n16.parent = n2
n17.parent = n2
n18.parent = n2
n27.parent = n3
n28.parent = n3
n29.parent = n3
n30.parent = n3
n32.parent = n3
n34.parent = n4
n35.parent = n4
n36.parent = n4
_L.new(n7.outputs[0], n5.inputs[1])
_L.new(n31.outputs[9], n7.inputs[0])
_L.new(n31.outputs[10], n7.inputs[1])
_L.new(n5.outputs[0], n6.inputs[0])
_L.new(n31.outputs[0], n27.inputs[6])
_L.new(n31.outputs[3], n8.inputs[1])
_L.new(n31.outputs[4], n11.inputs[1])
_L.new(n5.outputs[0], n9.inputs[0])
_L.new(n31.outputs[11], n6.inputs[1])
_L.new(n31.outputs[11], n9.inputs[1])
_L.new(n31.outputs[12], n9.inputs[2])
_L.new(n6.outputs[0], n19.inputs[1])
_L.new(n9.outputs[0], n19.inputs[2])
_L.new(n31.outputs[13], n10.inputs[0])
_L.new(n10.outputs[0], n19.inputs[0])
_L.new(n14.outputs[0], n13.inputs[0])
_L.new(n31.outputs[6], n16.inputs[1])
_L.new(n17.outputs[0], n16.inputs[0])
_L.new(n16.outputs[0], n14.inputs[0])
_L.new(n17.outputs[2], n14.inputs[2])
_L.new(n15.outputs[0], n14.inputs[1])
_L.new(n17.outputs[1], n15.inputs[0])
_L.new(n31.outputs[6], n15.inputs[1])
_L.new(n31.outputs[2], n12.inputs[0])
_L.new(n18.outputs[0], n17.inputs[0])
_L.new(n31.outputs[5], n18.inputs[1])
_L.new(n31.outputs[7], n33.inputs[0])
_L.new(n12.outputs[1], n11.inputs[0])
_L.new(n12.outputs[2], n8.inputs[0])
_L.new(n31.outputs[14], n24.inputs[0])
_L.new(n22.outputs[0], n20.inputs[0])
_L.new(n19.outputs[0], n22.inputs[2])
_L.new(n21.outputs[0], n22.inputs[1])
_L.new(n24.outputs[0], n23.inputs[0])
_L.new(n23.outputs[0], n22.inputs[0])
_L.new(n25.outputs[0], n23.inputs[1])
_L.new(n26.outputs[6], n25.inputs[1])
_L.new(n31.outputs[1], n30.inputs[6])
_L.new(n30.outputs[2], n27.inputs[7])
_L.new(n28.outputs[0], n32.inputs[6])
_L.new(n32.outputs[2], n30.inputs[7])
_L.new(n31.outputs[15], n29.inputs[0])
_L.new(n29.outputs[0], n32.inputs[0])
_L.new(n31.outputs[16], n32.inputs[7])
_L.new(n13.outputs[0], n34.inputs[5])
_L.new(n8.outputs[0], n34.inputs[1])
_L.new(n11.outputs[0], n34.inputs[2])
_L.new(n27.outputs[2], n35.inputs[6])
_L.new(n35.outputs[2], n34.inputs[0])
_L.new(n34.outputs[0], n5.inputs[0])
_L.new(n33.outputs[0], n36.inputs[0])
_L.new(n33.outputs[0], n36.inputs[1])
_L.new(n33.outputs[0], n36.inputs[2])
_L.new(n36.outputs[0], n35.inputs[7])
_L.new(n31.outputs[8], n35.inputs[0])
n20.is_active_output = True

# ---- material node trees
mat_wood.use_nodes = True; mat_wood.node_tree.nodes.clear()
_N = mat_wood.node_tree.nodes; _L = mat_wood.node_tree.links
n0 = _N.new('ShaderNodeOutputMaterial'); n0.name = 'Material Output'; n0.location = (300, 300)
n1 = _N.new('ShaderNodeGroup'); n1.name = 'Group'; n1.location = (5, 367)
n1.node_tree = ng_gltf_metallic_roughness
n1.inputs[0].default_value = (1.0, 1.0, 1.0, 1.0)
n1.inputs[1].default_value = (0.189, 0.1152, 0.08905, 1.0)
n1.inputs[2].default_value = (1.0, 1.0, 1.0, 1.0)
n1.inputs[3].default_value = 0.3
n1.inputs[4].default_value = 0.6
n1.inputs[5].default_value = (0.5, 0.5, 1.0, 1.0)
n1.inputs[6].default_value = 1.0
n1.inputs[7].default_value = (1.0, 1.0, 1.0, 1.0)
n1.inputs[8].default_value = 1.0
n1.inputs[9].default_value = (1.0, 1.0, 1.0, 1.0)
n1.inputs[10].default_value = (0.0, 0.0, 0.0, 1.0)
n1.inputs[11].default_value = 1.0
n1.inputs[12].default_value = 0.5
n1.inputs[13].default_value = 0.0
n1.inputs[14].default_value = 0.0
n1.inputs[15].default_value = 0.0
n1.inputs[16].default_value = (0.0, 0.0, 0.0, 1.0)
_L.new(n1.outputs[0], n0.inputs[0])
n0.is_active_output = True
mat_water.use_nodes = True; mat_water.node_tree.nodes.clear()
_N = mat_water.node_tree.nodes; _L = mat_water.node_tree.links
n0 = _N.new('ShaderNodeOutputMaterial'); n0.name = 'Material Output'; n0.location = (300, 300)
n1 = _N.new('ShaderNodeGroup'); n1.name = 'Group'; n1.location = (30, 328)
n1.node_tree = ng_gltf_metallic_roughness
n1.inputs[0].default_value = (1.0, 1.0, 1.0, 1.0)
n1.inputs[1].default_value = (0.08198, 0.5927, 1.0, 0.7603)
n1.inputs[2].default_value = (1.0, 1.0, 1.0, 1.0)
n1.inputs[3].default_value = 1.0
n1.inputs[4].default_value = 1.0
n1.inputs[5].default_value = (0.5, 0.5, 1.0, 1.0)
n1.inputs[6].default_value = 1.0
n1.inputs[7].default_value = (1.0, 1.0, 1.0, 1.0)
n1.inputs[8].default_value = 1.0
n1.inputs[9].default_value = (1.0, 1.0, 1.0, 1.0)
n1.inputs[10].default_value = (0.0, 0.0, 0.0, 1.0)
n1.inputs[11].default_value = 1.0
n1.inputs[12].default_value = 0.5
n1.inputs[13].default_value = 0.0
n1.inputs[14].default_value = 0.0
n1.inputs[15].default_value = 0.0
n1.inputs[16].default_value = (0.0, 0.0, 0.0, 1.0)
_L.new(n1.outputs[0], n0.inputs[0])
n0.is_active_output = True
mat_base.use_nodes = True; mat_base.node_tree.nodes.clear()
_N = mat_base.node_tree.nodes; _L = mat_base.node_tree.links
n0 = _N.new('ShaderNodeGroup'); n0.name = 'Group'; n0.location = (-6, 277)
n0.node_tree = ng_gltf_metallic_roughness
n0.inputs[0].default_value = (1.0, 1.0, 1.0, 1.0)
n0.inputs[1].default_value = (1.0, 1.0, 1.0, 1.0)
n0.inputs[2].default_value = (1.0, 1.0, 1.0, 1.0)
n0.inputs[3].default_value = 0.7
n0.inputs[4].default_value = 0.3182
n0.inputs[5].default_value = (0.5, 0.5, 1.0, 1.0)
n0.inputs[6].default_value = 1.0
n0.inputs[7].default_value = (1.0, 1.0, 1.0, 1.0)
n0.inputs[8].default_value = 1.0
n0.inputs[9].default_value = (1.0, 1.0, 1.0, 1.0)
n0.inputs[10].default_value = (0.0, 0.0, 0.0, 1.0)
n0.inputs[11].default_value = 1.0
n0.inputs[12].default_value = 0.5
n0.inputs[13].default_value = 0.0
n0.inputs[14].default_value = 0.0
n0.inputs[15].default_value = 0.0
n0.inputs[16].default_value = (0.0, 0.0, 0.0, 1.0)
n1 = _N.new('ShaderNodeOutputMaterial'); n1.name = 'Material Output'; n1.location = (300, 300)
_L.new(n0.outputs[0], n1.inputs[0])
n1.is_active_output = True
mat_chromebrush.use_nodes = True; mat_chromebrush.node_tree.nodes.clear()
_N = mat_chromebrush.node_tree.nodes; _L = mat_chromebrush.node_tree.links
n0 = _N.new('ShaderNodeOutputMaterial'); n0.name = 'Material Output'; n0.location = (300, 300)
n1 = _N.new('ShaderNodeGroup'); n1.name = 'Group'; n1.location = (20, 320)
n1.node_tree = ng_gltf_metallic_roughness_001
n1.inputs[0].default_value = (1.0, 1.0, 1.0, 1.0)
n1.inputs[1].default_value = (1.0, 1.0, 1.0, 1.0)
n1.inputs[2].default_value = (1.0, 1.0, 1.0, 1.0)
n1.inputs[3].default_value = 1.0
n1.inputs[4].default_value = 0.35
n1.inputs[5].default_value = (0.5, 0.5, 1.0, 1.0)
n1.inputs[6].default_value = 1.0
n1.inputs[7].default_value = (1.0, 1.0, 1.0, 1.0)
n1.inputs[8].default_value = 1.0
n1.inputs[9].default_value = (1.0, 1.0, 1.0, 1.0)
n1.inputs[10].default_value = (0.0, 0.0, 0.0, 1.0)
n1.inputs[11].default_value = 1.0
n1.inputs[12].default_value = 0.5
n1.inputs[13].default_value = 0.0
n1.inputs[14].default_value = 0.0
n1.inputs[15].default_value = 0.0
n1.inputs[16].default_value = (0.0, 0.0, 0.0, 1.0)
_L.new(n1.outputs[0], n0.inputs[0])
n0.is_active_output = True
mat_socle2.use_nodes = True; mat_socle2.node_tree.nodes.clear()
_N = mat_socle2.node_tree.nodes; _L = mat_socle2.node_tree.links
n0 = _N.new('ShaderNodeOutputMaterial'); n0.name = 'Material Output'; n0.location = (300, 300)
n1 = _N.new('ShaderNodeGroup'); n1.name = 'Group'; n1.location = (20, 320)
n1.node_tree = ng_gltf_metallic_roughness_002
n1.inputs[0].default_value = (1.0, 1.0, 1.0, 1.0)
n1.inputs[1].default_value = (0.09619, 0.09619, 0.09619, 1.0)
n1.inputs[2].default_value = (1.0, 1.0, 1.0, 1.0)
n1.inputs[3].default_value = 0.0
n1.inputs[4].default_value = 0.7455
n1.inputs[5].default_value = (0.5, 0.5, 1.0, 1.0)
n1.inputs[6].default_value = 1.0
n1.inputs[7].default_value = (1.0, 1.0, 1.0, 1.0)
n1.inputs[8].default_value = 1.0
n1.inputs[9].default_value = (1.0, 1.0, 1.0, 1.0)
n1.inputs[10].default_value = (0.0, 0.0, 0.0, 1.0)
n1.inputs[11].default_value = 1.0
n1.inputs[12].default_value = 0.5
n1.inputs[13].default_value = 0.0
n1.inputs[14].default_value = 0.0
n1.inputs[15].default_value = 0.0
n1.inputs[16].default_value = (0.0, 0.0, 0.0, 1.0)
_L.new(n1.outputs[0], n0.inputs[0])
n0.is_active_output = True
mat_ground.use_nodes = True; mat_ground.node_tree.nodes.clear()
_N = mat_ground.node_tree.nodes; _L = mat_ground.node_tree.links
n0 = _N.new('ShaderNodeOutputMaterial'); n0.name = 'Material Output'; n0.location = (300, 300)
n1 = _N.new('ShaderNodeGroup'); n1.name = 'Group'; n1.location = (20, 320)
n1.node_tree = ng_gltf_metallic_roughness
n1.inputs[0].default_value = (1.0, 1.0, 1.0, 1.0)
n1.inputs[1].default_value = (0.2458, 0.2458, 0.2458, 1.0)
n1.inputs[2].default_value = (1.0, 1.0, 1.0, 1.0)
n1.inputs[3].default_value = 0.1
n1.inputs[4].default_value = 0.4
n1.inputs[5].default_value = (0.5, 0.5, 1.0, 1.0)
n1.inputs[6].default_value = 1.0
n1.inputs[7].default_value = (1.0, 1.0, 1.0, 1.0)
n1.inputs[8].default_value = 1.0
n1.inputs[9].default_value = (1.0, 1.0, 1.0, 1.0)
n1.inputs[10].default_value = (0.0, 0.0, 0.0, 1.0)
n1.inputs[11].default_value = 1.0
n1.inputs[12].default_value = 0.5
n1.inputs[13].default_value = 0.0
n1.inputs[14].default_value = 0.0
n1.inputs[15].default_value = 0.0
n1.inputs[16].default_value = (0.0, 0.0, 0.0, 1.0)
_L.new(n1.outputs[0], n0.inputs[0])
n0.is_active_output = True
mat_socle.use_nodes = True; mat_socle.node_tree.nodes.clear()
_N = mat_socle.node_tree.nodes; _L = mat_socle.node_tree.links
n0 = _N.new('ShaderNodeOutputMaterial'); n0.name = 'Material Output'; n0.location = (300, 300)
n1 = _N.new('ShaderNodeGroup'); n1.name = 'Group'; n1.location = (20, 320)
n1.node_tree = ng_gltf_metallic_roughness
n1.inputs[0].default_value = (1.0, 1.0, 1.0, 1.0)
n1.inputs[1].default_value = (0.09639, 0.09639, 0.09639, 1.0)
n1.inputs[2].default_value = (1.0, 1.0, 1.0, 1.0)
n1.inputs[3].default_value = 0.6
n1.inputs[4].default_value = 0.5
n1.inputs[5].default_value = (0.5, 0.5, 1.0, 1.0)
n1.inputs[6].default_value = 1.0
n1.inputs[7].default_value = (1.0, 1.0, 1.0, 1.0)
n1.inputs[8].default_value = 1.0
n1.inputs[9].default_value = (1.0, 1.0, 1.0, 1.0)
n1.inputs[10].default_value = (0.0, 0.0, 0.0, 1.0)
n1.inputs[11].default_value = 1.0
n1.inputs[12].default_value = 0.5
n1.inputs[13].default_value = 0.0
n1.inputs[14].default_value = 0.0
n1.inputs[15].default_value = 0.0
n1.inputs[16].default_value = (0.0, 0.0, 0.0, 1.0)
_L.new(n1.outputs[0], n0.inputs[0])
n0.is_active_output = True

# ---- world
world_world = bpy.data.worlds.new('World'); scene.world = world_world
world_world.color = (0.05088, 0.05088, 0.05088)
world_world.use_sun_shadow = False
world_world.sun_shadow_jitter_overblur = 0.0
world_world.cycles.sampling_method = 'MANUAL'

# ---- cameras
cam_camera = bpy.data.cameras.new('Camera')
cam_camera.clip_end = 100.0
cam_camera.lens = 35.0
cam_camera.sensor_width = 32.0
cam_camera.sensor_height = 18.0
cam_camera.ortho_scale = 7.314
cam_camera.dof.focus_distance = 0.0

# ---- lights
light_lamp = bpy.data.lights.new('Lamp', 'AREA')
light_lamp.transmission_factor = 0.0
light_lamp.cutoff_distance = 30.0
light_lamp.energy = 78.54
light_lamp.shadow_buffer_clip_start = 1.001
light_lamp.shadow_soft_size = 10.0
light_lamp.shadow_maximum_resolution = 0.006
light_lamp.use_absolute_resolution = True
light_lamp.shape = 'RECTANGLE'
light_lamp.size = 10.0
light_lamp.size_y = 10.0
light_lamp_001 = bpy.data.lights.new('Lamp.001', 'AREA')
light_lamp_001.transmission_factor = 0.0
light_lamp_001.cutoff_distance = 30.0
light_lamp_001.energy = 78.54
light_lamp_001.shadow_buffer_clip_start = 1.001
light_lamp_001.shadow_soft_size = 10.0
light_lamp_001.shadow_maximum_resolution = 0.006
light_lamp_001.use_absolute_resolution = True
light_lamp_001.shape = 'RECTANGLE'
light_lamp_001.size = 10.0
light_lamp_001.size_y = 10.0

# ---- meshes
me_cube_017 = bpy.data.meshes.new('Cube.017')
me_cube_017.from_pydata([(-0.9273, -0.5555, -0.1296), (-0.9273, -0.5555, 0.1296), (-0.9273, 0.5555, -0.1296), (-0.9273, 0.5555, 0.1296), (0.9273, -0.5555, -0.1296), (0.9273, -0.5555, 0.1296), (0.9273, 0.5555, -0.1296), (0.9273, 0.5555, 0.1296)], [], [(0, 1, 3, 2), (2, 3, 7, 6), (6, 7, 5, 4), (4, 5, 1, 0), (2, 6, 4, 0), (7, 3, 1, 5)])
me_cube_017.materials.append(mat_wood)
me_cube_017.use_remesh_preserve_volume = False
me_cube_017.use_remesh_preserve_attributes = False
me_cube_017.use_mirror_vertex_groups = False
me_cube_017.update()
me_cube_014 = bpy.data.meshes.new('Cube.014')
me_cube_014.from_pydata([(1.658, 0.3376, 0.05349), (1.658, -0.3376, 0.05349), (2.334, 0.3376, 0.05349), (2.334, -0.3376, 0.05349)], [], [(0, 1, 3, 2)])
me_cube_014.materials.append(mat_water)
me_cube_014.use_remesh_preserve_volume = False
me_cube_014.use_remesh_preserve_attributes = False
me_cube_014.use_mirror_vertex_groups = False
me_cube_014.update()
me_cylinder_008 = bpy.data.meshes.new('Cylinder.008')
me_cylinder_008.from_pydata([(0.0, 3.229, 0.2275), (0.0, 3.229, 0.2706), (0.1584, 3.225, 0.2275), (0.1584, 3.225, 0.2706), (0.3165, 3.213, 0.2275), (0.3165, 3.213, 0.2706), (0.4738, 3.194, 0.2275), (0.4738, 3.194, 0.2706), (0.6299, 3.167, 0.2275), (0.6299, 3.167, 0.2706), (0.7845, 3.132, 0.2275), (0.7845, 3.132, 0.2706), (0.9372, 3.09, 0.2275), (0.9372, 3.09, 0.2706), (1.088, 3.04, 0.2275), (1.088, 3.04, 0.2706), (1.236, 2.983, 0.2275), (1.236, 2.983, 0.2706), (1.38, 2.919, 0.2275), (1.38, 2.919, 0.2706), (1.522, 2.847, 0.2275), (1.522, 2.847, 0.2706), (1.66, 2.769, 0.2275), (1.66, 2.769, 0.2706), (1.794, 2.685, 0.2275), (1.794, 2.685, 0.2706), (1.923, 2.593, 0.2275), (1.923, 2.593, 0.2706), (2.048, 2.496, 0.2275), (2.048, 2.496, 0.2706), (2.168, 2.392, 0.2275), (2.168, 2.392, 0.2706), (2.283, 2.283, 0.2275), (2.283, 2.283, 0.2706), (2.392, 2.168, 0.2275), (2.392, 2.168, 0.2706), (2.496, 2.048, 0.2275), (2.496, 2.048, 0.2706), (2.593, 1.923, 0.2275), (2.593, 1.923, 0.2706), (2.685, 1.794, 0.2275), (2.685, 1.794, 0.2706), (2.769, 1.66, 0.2275), (2.769, 1.66, 0.2706), (2.847, 1.522, 0.2275), (2.847, 1.522, 0.2706), (2.919, 1.38, 0.2275), (2.919, 1.38, 0.2706), (2.983, 1.236, 0.2275), (2.983, 1.236, 0.2706), (3.04, 1.088, 0.2275), (3.04, 1.088, 0.2706), (3.09, 0.9372, 0.2275), (3.09, 0.9372, 0.2706), (3.132, 0.7845, 0.2275), (3.132, 0.7845, 0.2706), (3.167, 0.6299, 0.2275), (3.167, 0.6299, 0.2706), (3.194, 0.4738, 0.2275), (3.194, 0.4738, 0.2706), (3.213, 0.3165, 0.2275), (3.213, 0.3165, 0.2706), (3.225, 0.1584, 0.2275), (3.225, 0.1584, 0.2706), (3.229, -1.296e-06, 0.2275), (3.229, -1.296e-06, 0.2706), (3.225, -0.1584, 0.2275), (3.225, -0.1584, 0.2706), (3.213, -0.3165, 0.2275), (3.213, -0.3165, 0.2706), (3.194, -0.4738, 0.2275), (3.194, -0.4738, 0.2706), (3.167, -0.6299, 0.2275), (3.167, -0.6299, 0.2706), (3.132, -0.7845, 0.2275), (3.132, -0.7845, 0.2706), (3.09, -0.9373, 0.2275), (3.09, -0.9373, 0.2706), (3.04, -1.088, 0.2275), (3.04, -1.088, 0.2706), (2.983, -1.236, 0.2275), (2.983, -1.236, 0.2706), (2.919, -1.38, 0.2275), (2.919, -1.38, 0.2706), (2.847, -1.522, 0.2275), (2.847, -1.522, 0.2706), (2.769, -1.66, 0.2275), (2.769, -1.66, 0.2706), (2.685, -1.794, 0.2275), (2.685, -1.794, 0.2706), (2.593, -1.923, 0.2275), (2.593, -1.923, 0.2706), (2.496, -2.048, 0.2275), (2.496, -2.048, 0.2706), (2.392, -2.168, 0.2275), (2.392, -2.168, 0.2706), (2.283, -2.283, 0.2275), (2.283, -2.283, 0.2706), (2.168, -2.392, 0.2275), (2.168, -2.392, 0.2706), (2.048, -2.496, 0.2275), (2.048, -2.496, 0.2706), (1.923, -2.593, 0.2275), (1.923, -2.593, 0.2706), (1.794, -2.685, 0.2275), (1.794, -2.685, 0.2706), (1.66, -2.769, 0.2275), (1.66, -2.769, 0.2706), (1.522, -2.847, 0.2275), (1.522, -2.847, 0.2706), (1.38, -2.919, 0.2275), (1.38, -2.919, 0.2706), (1.236, -2.983, 0.2275), (1.236, -2.983, 0.2706), (1.088, -3.04, 0.2275), (1.088, -3.04, 0.2706), (0.9373, -3.09, 0.2275), (0.9373, -3.09, 0.2706), (0.7845, -3.132, 0.2275), (0.7845, -3.132, 0.2706), (0.6299, -3.167, 0.2275), (0.6299, -3.167, 0.2706), (0.4738, -3.194, 0.2275), (0.4738, -3.194, 0.2706), (0.3165, -3.213, 0.2275), (0.3165, -3.213, 0.2706), (0.1584, -3.225, 0.2275), (0.1584, -3.225, 0.2706), (5.876e-06, -3.229, 0.2275), (5.876e-06, -3.229, 0.2706), (-0.1584, -3.225, 0.2275), (-0.1584, -3.225, 0.2706), (-0.3165, -3.213, 0.2275), (-0.3165, -3.213, 0.2706), (-0.4737, -3.194, 0.2275), (-0.4737, -3.194, 0.2706), (-0.6299, -3.167, 0.2275), (-0.6299, -3.167, 0.2706), (-0.7845, -3.132, 0.2275), (-0.7845, -3.132, 0.2706), (-0.9372, -3.09, 0.2275), (-0.9372, -3.09, 0.2706), (-1.088, -3.04, 0.2275), (-1.088, -3.04, 0.2706), (-1.236, -2.983, 0.2275), (-1.236, -2.983, 0.2706), (-1.38, -2.919, 0.2275), (-1.38, -2.919, 0.2706), (-1.522, -2.847, 0.2275), (-1.522, -2.847, 0.2706), (-1.66, -2.769, 0.2275), (-1.66, -2.769, 0.2706), (-1.794, -2.685, 0.2275), (-1.794, -2.685, 0.2706), (-1.923, -2.593, 0.2275), (-1.923, -2.593, 0.2706), (-2.048, -2.496, 0.2275), (-2.048, -2.496, 0.2706), (-2.168, -2.392, 0.2275), (-2.168, -2.392, 0.2706), (-2.283, -2.283, 0.2275), (-2.283, -2.283, 0.2706), (-2.392, -2.168, 0.2275), (-2.392, -2.168, 0.2706), (-2.496, -2.048, 0.2275), (-2.496, -2.048, 0.2706), (-2.593, -1.923, 0.2275), (-2.593, -1.923, 0.2706), (-2.685, -1.794, 0.2275), (-2.685, -1.794, 0.2706), (-2.769, -1.66, 0.2275), (-2.769, -1.66, 0.2706), (-2.847, -1.522, 0.2275), (-2.847, -1.522, 0.2706), (-2.919, -1.38, 0.2275), (-2.919, -1.38, 0.2706), (-2.983, -1.236, 0.2275), (-2.983, -1.236, 0.2706), (-3.04, -1.088, 0.2275), (-3.04, -1.088, 0.2706), (-3.09, -0.9373, 0.2275), (-3.09, -0.9373, 0.2706), (-3.132, -0.7845, 0.2275), (-3.132, -0.7845, 0.2706), (-3.167, -0.6299, 0.2275), (-3.167, -0.6299, 0.2706), (-3.194, -0.4738, 0.2275), (-3.194, -0.4738, 0.2706), (-3.213, -0.3165, 0.2275), (-3.213, -0.3165, 0.2706), (-3.225, -0.1584, 0.2275), (-3.225, -0.1584, 0.2706), (-3.229, -4.58e-06, 0.2275), (-3.229, -4.58e-06, 0.2706), (-3.225, 0.1584, 0.2275), (-3.225, 0.1584, 0.2706), (-3.213, 0.3165, 0.2275), (-3.213, 0.3165, 0.2706), (-3.194, 0.4737, 0.2275), (-3.194, 0.4737, 0.2706), (-3.167, 0.6299, 0.2275), (-3.167, 0.6299, 0.2706), (-3.132, 0.7845, 0.2275), (-3.132, 0.7845, 0.2706), (-3.09, 0.9372, 0.2275), (-3.09, 0.9372, 0.2706), (-3.04, 1.088, 0.2275), (-3.04, 1.088, 0.2706), (-2.983, 1.236, 0.2275), (-2.983, 1.236, 0.2706), (-2.919, 1.38, 0.2275), (-2.919, 1.38, 0.2706), (-2.847, 1.522, 0.2275), (-2.847, 1.522, 0.2706), (-2.769, 1.66, 0.2275), (-2.769, 1.66, 0.2706), (-2.685, 1.794, 0.2275), (-2.685, 1.794, 0.2706), (-2.593, 1.923, 0.2275), (-2.593, 1.923, 0.2706), (-2.496, 2.048, 0.2275), (-2.496, 2.048, 0.2706), (-2.392, 2.168, 0.2275), (-2.392, 2.168, 0.2706), (-2.283, 2.283, 0.2275), (-2.283, 2.283, 0.2706), (-2.168, 2.392, 0.2275), (-2.168, 2.392, 0.2706), (-2.048, 2.496, 0.2275), (-2.048, 2.496, 0.2706), (-1.923, 2.593, 0.2275), (-1.923, 2.593, 0.2706), (-1.794, 2.685, 0.2275), (-1.794, 2.685, 0.2706), (-1.66, 2.769, 0.2275), (-1.66, 2.769, 0.2706), (-1.522, 2.847, 0.2275), (-1.522, 2.847, 0.2706), (-1.38, 2.919, 0.2275), (-1.38, 2.919, 0.2706), (-1.236, 2.983, 0.2275), (-1.236, 2.983, 0.2706), (-1.088, 3.04, 0.2275), (-1.088, 3.04, 0.2706), (-0.9372, 3.09, 0.2275), (-0.9372, 3.09, 0.2706), (-0.7845, 3.132, 0.2275), (-0.7845, 3.132, 0.2706), (-0.6299, 3.167, 0.2275), (-0.6299, 3.167, 0.2706), (-0.4737, 3.194, 0.2275), (-0.4737, 3.194, 0.2706), (-0.3165, 3.213, 0.2275), (-0.3165, 3.213, 0.2706), (-0.1584, 3.225, 0.2275), (-0.1584, 3.225, 0.2706)], [], [(0, 1, 3, 2), (2, 3, 5, 4), (4, 5, 7, 6), (6, 7, 9, 8), (8, 9, 11, 10), (10, 11, 13, 12), (12, 13, 15, 14), (14, 15, 17, 16), (16, 17, 19, 18), (18, 19, 21, 20), (20, 21, 23, 22), (22, 23, 25, 24), (24, 25, 27, 26), (26, 27, 29, 28), (28, 29, 31, 30), (30, 31, 33, 32), (32, 33, 35, 34), (34, 35, 37, 36), (36, 37, 39, 38), (38, 39, 41, 40), (40, 41, 43, 42), (42, 43, 45, 44), (44, 45, 47, 46), (46, 47, 49, 48), (48, 49, 51, 50), (50, 51, 53, 52), (52, 53, 55, 54), (54, 55, 57, 56), (56, 57, 59, 58), (58, 59, 61, 60), (60, 61, 63, 62), (62, 63, 65, 64), (64, 65, 67, 66), (66, 67, 69, 68), (68, 69, 71, 70), (70, 71, 73, 72), (72, 73, 75, 74), (74, 75, 77, 76), (76, 77, 79, 78), (78, 79, 81, 80), (80, 81, 83, 82), (82, 83, 85, 84), (84, 85, 87, 86), (86, 87, 89, 88), (88, 89, 91, 90), (90, 91, 93, 92), (92, 93, 95, 94), (94, 95, 97, 96), (96, 97, 99, 98), (98, 99, 101, 100), (100, 101, 103, 102), (102, 103, 105, 104), (104, 105, 107, 106), (106, 107, 109, 108), (108, 109, 111, 110), (110, 111, 113, 112), (112, 113, 115, 114), (114, 115, 117, 116), (116, 117, 119, 118), (118, 119, 121, 120), (120, 121, 123, 122), (122, 123, 125, 124), (124, 125, 127, 126), (126, 127, 129, 128), (128, 129, 131, 130), (130, 131, 133, 132), (132, 133, 135, 134), (134, 135, 137, 136), (136, 137, 139, 138), (138, 139, 141, 140), (140, 141, 143, 142), (142, 143, 145, 144), (144, 145, 147, 146), (146, 147, 149, 148), (148, 149, 151, 150), (150, 151, 153, 152), (152, 153, 155, 154), (154, 155, 157, 156), (156, 157, 159, 158), (158, 159, 161, 160), (160, 161, 163, 162), (162, 163, 165, 164), (164, 165, 167, 166), (166, 167, 169, 168), (168, 169, 171, 170), (170, 171, 173, 172), (172, 173, 175, 174), (174, 175, 177, 176), (176, 177, 179, 178), (178, 179, 181, 180), (180, 181, 183, 182), (182, 183, 185, 184), (184, 185, 187, 186), (186, 187, 189, 188), (188, 189, 191, 190), (190, 191, 193, 192), (192, 193, 195, 194), (194, 195, 197, 196), (196, 197, 199, 198), (198, 199, 201, 200), (200, 201, 203, 202), (202, 203, 205, 204), (204, 205, 207, 206), (206, 207, 209, 208), (208, 209, 211, 210), (210, 211, 213, 212), (212, 213, 215, 214), (214, 215, 217, 216), (216, 217, 219, 218), (218, 219, 221, 220), (220, 221, 223, 222), (222, 223, 225, 224), (224, 225, 227, 226), (226, 227, 229, 228), (228, 229, 231, 230), (230, 231, 233, 232), (232, 233, 235, 234), (234, 235, 237, 236), (236, 237, 239, 238), (238, 239, 241, 240), (240, 241, 243, 242), (242, 243, 245, 244), (244, 245, 247, 246), (246, 247, 249, 248), (248, 249, 251, 250), (250, 251, 253, 252), (3, 1, 255, 253, 251, 249, 247, 245, 243, 241, 239, 237, 235, 233, 231, 229, 227, 225, 223, 221, 219, 217, 215, 213, 211, 209, 207, 205, 203, 201, 199, 197, 195, 193, 191, 189, 187, 185, 183, 181, 179, 177, 175, 173, 171, 169, 167, 165, 163, 161, 159, 157, 155, 153, 151, 149, 147, 145, 143, 141, 139, 137, 135, 133, 131, 129, 127, 125, 123, 121, 119, 117, 115, 113, 111, 109, 107, 105, 103, 101, 99, 97, 95, 93, 91, 89, 87, 85, 83, 81, 79, 77, 75, 73, 71, 69, 67, 65, 63, 61, 59, 57, 55, 53, 51, 49, 47, 45, 43, 41, 39, 37, 35, 33, 31, 29, 27, 25, 23, 21, 19, 17, 15, 13, 11, 9, 7, 5), (252, 253, 255, 254), (254, 255, 1, 0), (0, 2, 4, 6, 8, 10, 12, 14, 16, 18, 20, 22, 24, 26, 28, 30, 32, 34, 36, 38, 40, 42, 44, 46, 48, 50, 52, 54, 56, 58, 60, 62, 64, 66, 68, 70, 72, 74, 76, 78, 80, 82, 84, 86, 88, 90, 92, 94, 96, 98, 100, 102, 104, 106, 108, 110, 112, 114, 116, 118, 120, 122, 124, 126, 128, 130, 132, 134, 136, 138, 140, 142, 144, 146, 148, 150, 152, 154, 156, 158, 160, 162, 164, 166, 168, 170, 172, 174, 176, 178, 180, 182, 184, 186, 188, 190, 192, 194, 196, 198, 200, 202, 204, 206, 208, 210, 212, 214, 216, 218, 220, 222, 224, 226, 228, 230, 232, 234, 236, 238, 240, 242, 244, 246, 248, 250, 252, 254)])
me_cylinder_008.materials.append(mat_base)
me_cylinder_008.use_remesh_preserve_volume = False
me_cylinder_008.use_remesh_preserve_attributes = False
me_cylinder_008.use_mirror_vertex_groups = False
me_cylinder_008.update()
me_cylinder_006 = bpy.data.meshes.new('Cylinder.006')
me_cylinder_006.from_pydata([(0.0, 1.0, -0.9962), (0.0, 1.0, -0.4428), (0.1951, 0.9808, -0.9962), (0.1951, 0.9808, -0.4428), (0.3827, 0.9239, -0.9962), (0.3827, 0.9239, -0.4428), (0.5556, 0.8315, -0.9962), (0.5556, 0.8315, -0.4428), (0.7071, 0.7071, -0.9962), (0.7071, 0.7071, -0.4428), (0.8315, 0.5556, -0.9962), (0.8315, 0.5556, -0.4428), (0.9239, 0.3827, -0.9962), (0.9239, 0.3827, -0.4428), (0.9808, 0.1951, -0.9962), (0.9808, 0.1951, -0.4428), (1.0, 7.55e-08, -0.9962), (1.0, 7.55e-08, -0.4428), (0.9808, -0.1951, -0.9962), (0.9808, -0.1951, -0.4428), (0.9239, -0.3827, -0.9962), (0.9239, -0.3827, -0.4428), (0.8315, -0.5556, -0.9962), (0.8315, -0.5556, -0.4428), (0.7071, -0.7071, -0.9962), (0.7071, -0.7071, -0.4428), (0.5556, -0.8315, -0.9962), (0.5556, -0.8315, -0.4428), (0.3827, -0.9239, -0.9962), (0.3827, -0.9239, -0.4428), (0.1951, -0.9808, -0.9962), (0.1951, -0.9808, -0.4428), (-3.258e-07, -1.0, -0.9962), (-3.258e-07, -1.0, -0.4428), (-0.1951, -0.9808, -0.9962), (-0.1951, -0.9808, -0.4428), (-0.3827, -0.9239, -0.9962), (-0.3827, -0.9239, -0.4428), (-0.5556, -0.8315, -0.9962), (-0.5556, -0.8315, -0.4428), (-0.7071, -0.7071, -0.9962), (-0.7071, -0.7071, -0.4428), (-0.8315, -0.5556, -0.9962), (-0.8315, -0.5556, -0.4428), (-0.9239, -0.3827, -0.9962), (-0.9239, -0.3827, -0.4428), (-0.9808, -0.1951, -0.9962), (-0.9808, -0.1951, -0.4428), (-1.0, 9.656e-07, -0.9962), (-1.0, 9.656e-07, -0.4428), (-0.9808, 0.1951, -0.9962), (-0.9808, 0.1951, -0.4428), (-0.9239, 0.3827, -0.9962), (-0.9239, 0.3827, -0.4428), (-0.8315, 0.5556, -0.9962), (-0.8315, 0.5556, -0.4428), (-0.7071, 0.7071, -0.9962), (-0.7071, 0.7071, -0.4428), (-0.5556, 0.8315, -0.9962), (-0.5556, 0.8315, -0.4428), (-0.3827, 0.9239, -0.9962), (-0.3827, 0.9239, -0.4428), (-0.1951, 0.9808, -0.9962), (-0.1951, 0.9808, -0.4428), (-7.629e-06, -44.2, -0.9962), (-7.629e-06, -44.2, -0.4428), (0.1951, -44.22, -0.9962), (0.1951, -44.22, -0.4428), (0.3827, -44.27, -0.9962), (0.3827, -44.27, -0.4428), (0.5556, -44.37, -0.9962), (0.5556, -44.37, -0.4428), (0.7071, -44.49, -0.9962), (0.7071, -44.49, -0.4428), (0.8315, -44.64, -0.9962), (0.8315, -44.64, -0.4428), (0.9239, -44.82, -0.9962), (0.9239, -44.82, -0.4428), (0.9808, -45.0, -0.9962), (0.9808, -45.0, -0.4428), (1.0, -45.2, -0.9962), (1.0, -45.2, -0.4428), (0.9808, -45.39, -0.9962), (0.9808, -45.39, -0.4428), (0.9239, -45.58, -0.9962), (0.9239, -45.58, -0.4428), (0.8315, -45.75, -0.9962), (0.8315, -45.75, -0.4428), (0.7071, -45.91, -0.9962), (0.7071, -45.91, -0.4428), (0.5556, -46.03, -0.9962), (0.5556, -46.03, -0.4428), (0.3827, -46.12, -0.9962), (0.3827, -46.12, -0.4428), (0.1951, -46.18, -0.9962), (0.1951, -46.18, -0.4428), (-7.955e-06, -46.2, -0.9962), (-7.955e-06, -46.2, -0.4428), (-0.1951, -46.18, -0.9962), (-0.1951, -46.18, -0.4428), (-0.3827, -46.12, -0.9962), (-0.3827, -46.12, -0.4428), (-0.5556, -46.03, -0.9962), (-0.5556, -46.03, -0.4428), (-0.7071, -45.91, -0.9962), (-0.7071, -45.91, -0.4428), (-0.8315, -45.75, -0.9962), (-0.8315, -45.75, -0.4428), (-0.9239, -45.58, -0.9962), (-0.9239, -45.58, -0.4428), (-0.9808, -45.39, -0.9962), (-0.9808, -45.39, -0.4428), (-1.0, -45.2, -0.9962), (-1.0, -45.2, -0.4428), (-0.9808, -45.0, -0.9962), (-0.9808, -45.0, -0.4428), (-0.9239, -44.82, -0.9962), (-0.9239, -44.82, -0.4428), (-0.8315, -44.64, -0.9962), (-0.8315, -44.64, -0.4428), (-0.7071, -44.49, -0.9962), (-0.7071, -44.49, -0.4428), (-0.5556, -44.37, -0.9962), (-0.5556, -44.37, -0.4428), (-0.3827, -44.27, -0.9962), (-0.3827, -44.27, -0.4428), (-0.1951, -44.22, -0.9962), (-0.1951, -44.22, -0.4428), (-118.4, 5.94, -0.9962), (-118.4, 5.94, 0.1497), (-118.2, 5.921, -0.9962), (-118.2, 5.921, 0.1497), (-118.0, 5.864, -0.9962), (-118.0, 5.864, 0.1497), (-117.8, 5.771, -0.9962), (-117.8, 5.771, 0.1497), (-117.7, 5.647, -0.9962), (-117.7, 5.647, 0.1497), (-117.6, 5.495, -0.9962), (-117.6, 5.495, 0.1497), (-117.5, 5.322, -0.9962), (-117.5, 5.322, 0.1497), (-117.4, 5.135, -0.9962), (-117.4, 5.135, 0.1497), (-117.4, 4.94, -0.9962), (-117.4, 4.94, 0.1497), (-117.4, 4.745, -0.9962), (-117.4, 4.745, 0.1497), (-117.5, 4.557, -0.9962), (-117.5, 4.557, 0.1497), (-117.6, 4.384, -0.9962), (-117.6, 4.384, 0.1497), (-117.7, 4.233, -0.9962), (-117.7, 4.233, 0.1497), (-117.8, 4.108, -0.9962), (-117.8, 4.108, 0.1497), (-118.0, 4.016, -0.9962), (-118.0, 4.016, 0.1497), (-118.2, 3.959, -0.9962), (-118.2, 3.959, 0.1497), (-118.4, 3.94, -0.9962), (-118.4, 3.94, 0.1497), (-118.6, 3.959, -0.9962), (-118.6, 3.959, 0.1497), (-118.8, 4.016, -0.9962), (-118.8, 4.016, 0.1497), (-118.9, 4.108, -0.9962), (-118.9, 4.108, 0.1497), (-119.1, 4.233, -0.9962), (-119.1, 4.233, 0.1497), (-119.2, 4.384, -0.9962), (-119.2, 4.384, 0.1497), (-119.3, 4.557, -0.9962), (-119.3, 4.557, 0.1497), (-119.4, 4.745, -0.9962), (-119.4, 4.745, 0.1497), (-119.4, 4.94, -0.9962), (-119.4, 4.94, 0.1497), (-119.4, 5.135, -0.9962), (-119.4, 5.135, 0.1497), (-119.3, 5.322, -0.9962), (-119.3, 5.322, 0.1497), (-119.2, 5.495, -0.9962), (-119.2, 5.495, 0.1497), (-119.1, 5.647, -0.9962), (-119.1, 5.647, 0.1497), (-118.9, 5.771, -0.9962), (-118.9, 5.771, 0.1497), (-118.8, 5.864, -0.9962), (-118.8, 5.864, 0.1497), (-118.6, 5.921, -0.9962), (-118.6, 5.921, 0.1497), (-164.7, -108.0, -0.9962), (-164.7, -108.0, 0.1497), (-164.5, -108.0, -0.9962), (-164.5, -108.0, 0.1497), (-164.4, -108.0, -0.9962), (-164.4, -108.0, 0.1497), (-164.2, -108.1, -0.9962), (-164.2, -108.1, 0.1497), (-164.0, -108.3, -0.9962), (-164.0, -108.3, 0.1497), (-163.9, -108.4, -0.9962), (-163.9, -108.4, 0.1497), (-163.8, -108.6, -0.9962), (-163.8, -108.6, 0.1497), (-163.8, -108.8, -0.9962), (-163.8, -108.8, 0.1497), (-163.7, -109.0, -0.9962), (-163.7, -109.0, 0.1497), (-163.8, -109.2, -0.9962), (-163.8, -109.2, 0.1497), (-163.8, -109.3, -0.9962), (-163.8, -109.3, 0.1497), (-163.9, -109.5, -0.9962), (-163.9, -109.5, 0.1497), (-164.0, -109.7, -0.9962), (-164.0, -109.7, 0.1497), (-164.2, -109.8, -0.9962), (-164.2, -109.8, 0.1497), (-164.4, -109.9, -0.9962), (-164.4, -109.9, 0.1497), (-164.5, -109.9, -0.9962), (-164.5, -109.9, 0.1497), (-164.7, -110.0, -0.9962), (-164.7, -110.0, 0.1497), (-164.9, -109.9, -0.9962), (-164.9, -109.9, 0.1497), (-165.1, -109.9, -0.9962), (-165.1, -109.9, 0.1497), (-165.3, -109.8, -0.9962), (-165.3, -109.8, 0.1497), (-165.4, -109.7, -0.9962), (-165.4, -109.7, 0.1497), (-165.6, -109.5, -0.9962), (-165.6, -109.5, 0.1497), (-165.7, -109.3, -0.9962), (-165.7, -109.3, 0.1497), (-165.7, -109.2, -0.9962), (-165.7, -109.2, 0.1497), (-165.7, -109.0, -0.9962), (-165.7, -109.0, 0.1497), (-165.7, -108.8, -0.9962), (-165.7, -108.8, 0.1497), (-165.7, -108.6, -0.9962), (-165.7, -108.6, 0.1497), (-165.6, -108.4, -0.9962), (-165.6, -108.4, 0.1497), (-165.4, -108.3, -0.9962), (-165.4, -108.3, 0.1497), (-165.3, -108.1, -0.9962), (-165.3, -108.1, 0.1497), (-165.1, -108.0, -0.9962), (-165.1, -108.0, 0.1497), (-164.9, -108.0, -0.9962), (-164.9, -108.0, 0.1497), (-118.4, 5.94, -0.9962), (-118.4, 5.94, 0.1497), (-118.2, 5.921, -0.9962), (-118.2, 5.921, 0.1497), (-118.0, 5.864, -0.9962), (-118.0, 5.864, 0.1497), (-117.8, 5.771, -0.9962), (-117.8, 5.771, 0.1497), (-117.7, 5.647, -0.9962), (-117.7, 5.647, 0.1497), (-117.6, 5.495, -0.9962), (-117.6, 5.495, 0.1497), (-117.5, 5.322, -0.9962), (-117.5, 5.322, 0.1497), (-117.4, 5.135, -0.9962), (-117.4, 5.135, 0.1497), (-117.4, 4.94, -0.9962), (-117.4, 4.94, 0.1497), (-117.4, 4.745, -0.9962), (-117.4, 4.745, 0.1497), (-117.5, 4.557, -0.9962), (-117.5, 4.557, 0.1497), (-117.6, 4.384, -0.9962), (-117.6, 4.384, 0.1497), (-117.7, 4.233, -0.9962), (-117.7, 4.233, 0.1497), (-117.8, 4.108, -0.9962), (-117.8, 4.108, 0.1497), (-118.0, 4.016, -0.9962), (-118.0, 4.016, 0.1497), (-118.2, 3.959, -0.9962), (-118.2, 3.959, 0.1497), (-118.4, 3.94, -0.9962), (-118.4, 3.94, 0.1497), (-118.6, 3.959, -0.9962), (-118.6, 3.959, 0.1497), (-118.8, 4.016, -0.9962), (-118.8, 4.016, 0.1497), (-118.9, 4.108, -0.9962), (-118.9, 4.108, 0.1497), (-119.1, 4.233, -0.9962), (-119.1, 4.233, 0.1497), (-119.2, 4.384, -0.9962), (-119.2, 4.384, 0.1497), (-119.3, 4.557, -0.9962), (-119.3, 4.557, 0.1497), (-119.4, 4.745, -0.9962), (-119.4, 4.745, 0.1497), (-119.4, 4.94, -0.9962), (-119.4, 4.94, 0.1497), (-119.4, 5.135, -0.9962), (-119.4, 5.135, 0.1497), (-119.3, 5.322, -0.9962), (-119.3, 5.322, 0.1497), (-119.2, 5.495, -0.9962), (-119.2, 5.495, 0.1497), (-119.1, 5.647, -0.9962), (-119.1, 5.647, 0.1497), (-118.9, 5.771, -0.9962), (-118.9, 5.771, 0.1497), (-118.8, 5.864, -0.9962), (-118.8, 5.864, 0.1497), (-118.6, 5.921, -0.9962), (-118.6, 5.921, 0.1497)], [], [(0, 1, 3, 2), (2, 3, 5, 4), (4, 5, 7, 6), (6, 7, 9, 8), (8, 9, 11, 10), (10, 11, 13, 12), (12, 13, 15, 14), (14, 15, 17, 16), (16, 17, 19, 18), (18, 19, 21, 20), (20, 21, 23, 22), (22, 23, 25, 24), (24, 25, 27, 26), (26, 27, 29, 28), (28, 29, 31, 30), (30, 31, 33, 32), (32, 33, 35, 34), (34, 35, 37, 36), (36, 37, 39, 38), (38, 39, 41, 40), (40, 41, 43, 42), (42, 43, 45, 44), (44, 45, 47, 46), (46, 47, 49, 48), (48, 49, 51, 50), (50, 51, 53, 52), (52, 53, 55, 54), (54, 55, 57, 56), (56, 57, 59, 58), (58, 59, 61, 60), (3, 1, 63, 61, 59, 57, 55, 53, 51, 49, 47, 45, 43, 41, 39, 37, 35, 33, 31, 29, 27, 25, 23, 21, 19, 17, 15, 13, 11, 9, 7, 5), (60, 61, 63, 62), (62, 63, 1, 0), (0, 2, 4, 6, 8, 10, 12, 14, 16, 18, 20, 22, 24, 26, 28, 30, 32, 34, 36, 38, 40, 42, 44, 46, 48, 50, 52, 54, 56, 58, 60, 62), (64, 65, 67, 66), (66, 67, 69, 68), (68, 69, 71, 70), (70, 71, 73, 72), (72, 73, 75, 74), (74, 75, 77, 76), (76, 77, 79, 78), (78, 79, 81, 80), (80, 81, 83, 82), (82, 83, 85, 84), (84, 85, 87, 86), (86, 87, 89, 88), (88, 89, 91, 90), (90, 91, 93, 92), (92, 93, 95, 94), (94, 95, 97, 96), (96, 97, 99, 98), (98, 99, 101, 100), (100, 101, 103, 102), (102, 103, 105, 104), (104, 105, 107, 106), (106, 107, 109, 108), (108, 109, 111, 110), (110, 111, 113, 112), (112, 113, 115, 114), (114, 115, 117, 116), (116, 117, 119, 118), (118, 119, 121, 120), (120, 121, 123, 122), (122, 123, 125, 124), (67, 65, 127, 125, 123, 121, 119, 117, 115, 113, 111, 109, 107, 105, 103, 101, 99, 97, 95, 93, 91, 89, 87, 85, 83, 81, 79, 77, 75, 73, 71, 69), (124, 125, 127, 126), (126, 127, 65, 64), (64, 66, 68, 70, 72, 74, 76, 78, 80, 82, 84, 86, 88, 90, 92, 94, 96, 98, 100, 102, 104, 106, 108, 110, 112, 114, 116, 118, 120, 122, 124, 126), (128, 129, 131, 130), (130, 131, 133, 132), (132, 133, 135, 134), (134, 135, 137, 136), (136, 137, 139, 138), (138, 139, 141, 140), (140, 141, 143, 142), (142, 143, 145, 144), (144, 145, 147, 146), (146, 147, 149, 148), (148, 149, 151, 150), (150, 151, 153, 152), (152, 153, 155, 154), (154, 155, 157, 156), (156, 157, 159, 158), (158, 159, 161, 160), (160, 161, 163, 162), (162, 163, 165, 164), (164, 165, 167, 166), (166, 167, 169, 168), (168, 169, 171, 170), (170, 171, 173, 172), (172, 173, 175, 174), (174, 175, 177, 176), (176, 177, 179, 178), (178, 179, 181, 180), (180, 181, 183, 182), (182, 183, 185, 184), (184, 185, 187, 186), (186, 187, 189, 188), (131, 129, 191, 189, 187, 185, 183, 181, 179, 177, 175, 173, 171, 169, 167, 165, 163, 161, 159, 157, 155, 153, 151, 149, 147, 145, 143, 141, 139, 137, 135, 133), (188, 189, 191, 190), (190, 191, 129, 128), (128, 130, 132, 134, 136, 138, 140, 142, 144, 146, 148, 150, 152, 154, 156, 158, 160, 162, 164, 166, 168, 170, 172, 174, 176, 178, 180, 182, 184, 186, 188, 190), (192, 193, 195, 194), (194, 195, 197, 196), (196, 197, 199, 198), (198, 199, 201, 200), (200, 201, 203, 202), (202, 203, 205, 204), (204, 205, 207, 206), (206, 207, 209, 208), (208, 209, 211, 210), (210, 211, 213, 212), (212, 213, 215, 214), (214, 215, 217, 216), (216, 217, 219, 218), (218, 219, 221, 220), (220, 221, 223, 222), (222, 223, 225, 224), (224, 225, 227, 226), (226, 227, 229, 228), (228, 229, 231, 230), (230, 231, 233, 232), (232, 233, 235, 234), (234, 235, 237, 236), (236, 237, 239, 238), (238, 239, 241, 240), (240, 241, 243, 242), (242, 243, 245, 244), (244, 245, 247, 246), (246, 247, 249, 248), (248, 249, 251, 250), (250, 251, 253, 252), (195, 193, 255, 253, 251, 249, 247, 245, 243, 241, 239, 237, 235, 233, 231, 229, 227, 225, 223, 221, 219, 217, 215, 213, 211, 209, 207, 205, 203, 201, 199, 197), (252, 253, 255, 254), (254, 255, 193, 192), (192, 194, 196, 198, 200, 202, 204, 206, 208, 210, 212, 214, 216, 218, 220, 222, 224, 226, 228, 230, 232, 234, 236, 238, 240, 242, 244, 246, 248, 250, 252, 254), (256, 257, 259, 258), (258, 259, 261, 260), (260, 261, 263, 262), (262, 263, 265, 264), (264, 265, 267, 266), (266, 267, 269, 268), (268, 269, 271, 270), (270, 271, 273, 272), (272, 273, 275, 274), (274, 275, 277, 276), (276, 277, 279, 278), (278, 279, 281, 280), (280, 281, 283, 282), (282, 283, 285, 284), (284, 285, 287, 286), (286, 287, 289, 288), (288, 289, 291, 290), (290, 291, 293, 292), (292, 293, 295, 294), (294, 295, 297, 296), (296, 297, 299, 298), (298, 299, 301, 300), (300, 301, 303, 302), (302, 303, 305, 304), (304, 305, 307, 306), (306, 307, 309, 308), (308, 309, 311, 310), (310, 311, 313, 312), (312, 313, 315, 314), (314, 315, 317, 316), (259, 257, 319, 317, 315, 313, 311, 309, 307, 305, 303, 301, 299, 297, 295, 293, 291, 289, 287, 285, 283, 281, 279, 277, 275, 273, 271, 269, 267, 265, 263, 261), (316, 317, 319, 318), (318, 319, 257, 256), (256, 258, 260, 262, 264, 266, 268, 270, 272, 274, 276, 278, 280, 282, 284, 286, 288, 290, 292, 294, 296, 298, 300, 302, 304, 306, 308, 310, 312, 314, 316, 318)])
me_cylinder_006.materials.append(mat_chromebrush)
me_cylinder_006.use_remesh_preserve_volume = False
me_cylinder_006.use_remesh_preserve_attributes = False
me_cylinder_006.use_mirror_vertex_groups = False
me_cylinder_006.update()
me_cube_011 = bpy.data.meshes.new('Cube.011')
me_cube_011.from_pydata([(-2.02, 0.7821, -37.15), (-2.02, 0.7821, 35.3), (-2.002, 0.8258, -37.15), (-2.002, 0.8258, 35.3), (1.973, -0.8246, -37.15), (1.973, -0.8246, 35.3), (1.991, -0.7793, -37.15), (1.991, -0.7793, 35.3), (1.304, -0.5033, 35.3), (1.286, -0.5483, 35.3), (1.304, -0.5033, -37.15), (1.286, -0.5483, -37.15), (1.304, -0.5033, 72.22), (1.991, -0.7793, 72.22), (1.973, -0.8246, 72.22), (1.286, -0.5483, 72.22)], [], [(0, 1, 3, 2), (10, 8, 7, 6), (6, 7, 5, 4), (11, 9, 1, 0), (10, 6, 4, 11), (8, 3, 1, 9), (7, 8, 12, 13), (2, 10, 11, 0), (4, 5, 9, 11), (2, 3, 8, 10), (13, 12, 15, 14), (9, 5, 14, 15), (5, 7, 13, 14), (8, 9, 15, 12)])
_uv = me_cube_011.uv_layers.new(name='UVMap')
_uv.uv.foreach_set('vector', [0.0, 0.0, 1.0, 0.0, 1.0, 1.0, 0.0, 1.0, 0.0, 0.4182, 1.0, 0.5, 1.0, 1.0, 0.0, 0.8365, 0.0, 0.0, 1.0, 0.0, 1.0, 1.0, 0.0, 1.0, 0.0, 0.5, 1.0, 0.5, 1.0, 1.0, 0.0, 1.0, 0.4182, 0.0, 0.8365, 0.0, 0.8346, 1.0, 0.4173, 1.0, 0.5, 0.0, 1.0, 0.0, 1.0, 1.0, 0.5, 1.0, 1.0, 1.0, 1.0, 0.5, 1.0, 0.5, 1.0, 1.0, 0.0, 0.0, 0.4182, 0.0, 0.4173, 1.0, 0.0, 1.0, 0.0, 0.0, 1.0, 0.0, 1.0, 0.5, 0.0, 0.5, 0.0, 0.0, 1.0, 0.0, 1.0, 0.5, 0.0, 0.4182, 0.0, 0.0, 0.5, 0.0, 0.5, 1.0, 0.0, 1.0, 1.0, 0.5, 1.0, 0.0, 1.0, 0.0, 1.0, 0.5, 1.0, 1.0, 1.0, 0.0, 1.0, 0.0, 1.0, 1.0, 0.5, 0.0, 0.5, 1.0, 0.5, 1.0, 0.5, 0.0])
me_cube_011.materials.append(mat_chromebrush)
me_cube_011.use_remesh_preserve_volume = False
me_cube_011.use_remesh_preserve_attributes = False
me_cube_011.use_mirror_vertex_groups = False
me_cube_011.update()
me_cube_010 = bpy.data.meshes.new('Cube.010')
me_cube_010.from_pydata([(-0.7992, -1.16, -4.179), (-0.7992, -1.16, 30.92), (0.4412, 2.399, -4.179), (0.4412, 2.399, 30.92), (2.349, -2.397, -4.179), (2.349, -2.397, 30.92), (2.349, 2.399, -4.179), (2.349, 2.399, 30.92)], [], [(0, 1, 3, 2), (2, 3, 7, 6), (6, 7, 5, 4), (4, 5, 1, 0), (2, 6, 4, 0), (7, 3, 1, 5)])
_uv = me_cube_010.uv_layers.new(name='UVMap')
_uv.uv.foreach_set('vector', [0.0, 0.0, 1.0, 0.0, 1.0, 1.0, 0.0, 1.0, 0.0, 0.0, 1.0, 0.0, 1.0, 1.0, 0.0, 1.0, 0.0, 0.0, 1.0, 0.0, 1.0, 1.0, 0.0, 1.0, 0.0, 0.0, 1.0, 0.0, 1.0, 1.0, 0.0, 1.0, 0.0, 0.0, 1.0, 0.0, 1.0, 1.0, 0.0, 1.0, 0.0, 0.0, 1.0, 0.0, 1.0, 1.0, 0.0, 1.0])
me_cube_010.materials.append(mat_chromebrush)
me_cube_010.use_remesh_preserve_volume = False
me_cube_010.use_remesh_preserve_attributes = False
me_cube_010.use_mirror_vertex_groups = False
me_cube_010.update()
me_cube = bpy.data.meshes.new('Cube')
me_cube.from_pydata([(-1.426, -0.678, -0.0259), (-1.426, -0.678, 0.03618), (-1.426, 0.678, -0.0259), (-1.426, 0.678, 0.03618), (1.359, -0.678, -0.0259), (1.629, -0.3669, 0.03618), (1.359, 0.678, -0.0259), (1.629, 0.3669, 0.03618), (2.364, 0.3669, 0.03618), (2.634, 0.678, -0.0259), (2.634, -0.678, -0.0259), (2.364, -0.3669, 0.03618), (1.359, 0.678, 0.03618), (1.359, -0.678, 0.03618), (2.634, 0.678, 0.03618), (2.634, -0.678, 0.03618), (1.658, -0.3376, 0.06845), (1.658, 0.3376, 0.06845), (2.334, 0.3376, 0.06845), (2.334, -0.3376, 0.06845), (1.629, 0.3669, 0.06845), (1.629, -0.3669, 0.06845), (2.364, 0.3669, 0.06845), (2.364, -0.3669, 0.06845), (1.658, 0.3376, 0.007227), (1.658, -0.3376, 0.007227), (2.334, 0.3376, 0.007227), (2.334, -0.3376, 0.007227)], [], [(0, 1, 3, 2), (2, 3, 12, 6), (13, 4, 10, 15), (4, 13, 1, 0), (2, 6, 4, 0), (12, 3, 1, 13), (9, 14, 15, 10), (4, 6, 9, 10), (5, 11, 23, 21), (6, 12, 14, 9), (5, 7, 12, 13), (8, 11, 15, 14), (11, 5, 13, 15), (7, 8, 14, 12), (18, 17, 24, 26), (7, 5, 21, 20), (8, 7, 20, 22), (11, 8, 22, 23), (16, 17, 20, 21), (18, 19, 23, 22), (19, 16, 21, 23), (17, 18, 22, 20), (24, 25, 27, 26), (19, 18, 26, 27), (16, 19, 27, 25), (17, 16, 25, 24)])
me_cube.materials.append(mat_socle2)
me_cube.use_remesh_preserve_volume = False
me_cube.use_remesh_preserve_attributes = False
me_cube.use_mirror_vertex_groups = False
me_cube.update()
me_cube_000 = bpy.data.meshes.new('Cube.000')
me_cube_000.from_pydata([(-3.201, 0.03334, -1.0), (-3.201, 0.03334, 1.0), (-2.976, 0.6254, -1.0), (-2.976, 0.6254, 1.0), (0.7071, -1.512, -1.0), (0.7071, -1.512, 1.0), (0.932, -0.9428, -1.0), (0.932, -0.9428, 1.0), (-3.201, 0.03334, 4.807), (-3.201, 0.03334, 6.807), (-2.976, 0.6254, 4.807), (-2.976, 0.6254, 6.807), (0.7071, -1.512, 4.807), (0.7071, -1.512, 6.807), (0.932, -0.9428, 4.807), (0.932, -0.9428, 6.807), (-3.201, 0.03334, 10.3), (-3.201, 0.03334, 12.3), (-2.976, 0.6254, 10.3), (-2.976, 0.6254, 12.3), (0.7071, -1.512, 10.3), (0.7071, -1.512, 12.3), (0.932, -0.9428, 10.3), (0.932, -0.9428, 12.3), (-3.201, 0.03334, 21.15), (-3.201, 0.03334, 23.15), (-2.976, 0.6254, 21.15), (-2.976, 0.6254, 23.15), (0.7071, -1.512, 21.15), (0.7071, -1.512, 23.15), (0.932, -0.9428, 21.15), (0.932, -0.9428, 23.15), (-3.201, 0.03334, 26.63), (-3.201, 0.03334, 28.63), (-2.976, 0.6254, 26.63), (-2.976, 0.6254, 28.63), (0.7071, -1.512, 26.63), (0.7071, -1.512, 28.63), (0.932, -0.9428, 26.63), (0.932, -0.9428, 28.63), (-3.201, 0.03334, 15.34), (-3.201, 0.03334, 17.34), (-2.976, 0.6254, 15.34), (-2.976, 0.6254, 17.34), (0.7071, -1.512, 15.34), (0.7071, -1.512, 17.34), (0.932, -0.9428, 15.34), (0.932, -0.9428, 17.34), (-3.201, 0.03334, 31.81), (-3.201, 0.03334, 33.81), (-2.976, 0.6254, 31.81), (-2.976, 0.6254, 33.81), (0.7071, -1.512, 31.81), (0.7071, -1.512, 33.81), (0.932, -0.9428, 31.81), (0.932, -0.9428, 33.81), (-3.201, 0.03334, 37.62), (-3.201, 0.03334, 39.62), (-2.976, 0.6254, 37.62), (-2.976, 0.6254, 39.62), (0.7071, -1.512, 37.62), (0.7071, -1.512, 39.62), (0.932, -0.9428, 37.62), (0.932, -0.9428, 39.62), (-3.201, 0.03334, 43.1), (-3.201, 0.03334, 45.1), (-2.976, 0.6254, 43.1), (-2.976, 0.6254, 45.1), (0.7071, -1.512, 43.1), (0.7071, -1.512, 45.1), (0.932, -0.9428, 43.1), (0.932, -0.9428, 45.1), (-3.201, 0.03334, 53.95), (-3.201, 0.03334, 55.95), (-2.976, 0.6254, 53.95), (-2.976, 0.6254, 55.95), (0.7071, -1.512, 53.95), (0.7071, -1.512, 55.95), (0.932, -0.9428, 53.95), (0.932, -0.9428, 55.95), (-3.201, 0.03334, 59.44), (-3.201, 0.03334, 61.44), (-2.976, 0.6254, 59.44), (-2.976, 0.6254, 61.44), (0.7071, -1.512, 59.44), (0.7071, -1.512, 61.44), (0.932, -0.9428, 59.44), (0.932, -0.9428, 61.44), (-3.201, 0.03334, 48.15), (-3.201, 0.03334, 50.15), (-2.976, 0.6254, 48.15), (-2.976, 0.6254, 50.15), (0.7071, -1.512, 48.15), (0.7071, -1.512, 50.15), (0.932, -0.9428, 48.15), (0.932, -0.9428, 50.15), (0.1083, -1.275, 65.16), (0.1083, -1.275, 67.16), (0.3256, -0.6995, 65.16), (0.3256, -0.6995, 67.16), (0.7071, -1.512, 65.16), (0.7071, -1.512, 67.16), (0.932, -0.9428, 65.16), (0.932, -0.9428, 67.16), (0.1083, -1.275, 70.96), (0.1083, -1.275, 72.96), (0.3256, -0.6995, 70.96), (0.3256, -0.6995, 72.96), (0.7071, -1.512, 70.96), (0.7071, -1.512, 72.96), (0.932, -0.9428, 70.96), (0.932, -0.9428, 72.96), (0.1083, -1.275, 76.45), (0.1083, -1.275, 78.45), (0.3256, -0.6995, 76.45), (0.3256, -0.6995, 78.45), (0.7071, -1.512, 76.45), (0.7071, -1.512, 78.45), (0.932, -0.9428, 76.45), (0.932, -0.9428, 78.45), (0.1083, -1.275, 87.3), (0.1083, -1.275, 89.3), (0.3256, -0.6995, 87.3), (0.3256, -0.6995, 89.3), (0.7071, -1.512, 87.3), (0.7071, -1.512, 89.3), (0.932, -0.9428, 87.3), (0.932, -0.9428, 89.3), (0.1083, -1.275, 92.79), (0.1083, -1.275, 94.79), (0.3256, -0.6995, 92.79), (0.3256, -0.6995, 94.79), (0.7071, -1.512, 92.79), (0.7071, -1.512, 94.79), (0.932, -0.9428, 92.79), (0.932, -0.9428, 94.79), (0.1083, -1.275, 81.49), (0.1083, -1.275, 83.49), (0.3256, -0.6995, 81.49), (0.3256, -0.6995, 83.49), (0.7071, -1.512, 81.49), (0.7071, -1.512, 83.49), (0.932, -0.9428, 81.49), (0.932, -0.9428, 83.49), (-3.201, 0.03334, -6.173), (-3.201, 0.03334, -4.173), (-2.976, 0.6254, -6.173), (-2.976, 0.6254, -4.173), (0.7071, -1.512, -6.173), (0.7071, -1.512, -4.173), (0.932, -0.9428, -6.173), (0.932, -0.9428, -4.173)], [], [(0, 1, 3, 2), (2, 3, 7, 6), (6, 7, 5, 4), (4, 5, 1, 0), (2, 6, 4, 0), (7, 3, 1, 5), (8, 9, 11, 10), (10, 11, 15, 14), (14, 15, 13, 12), (12, 13, 9, 8), (10, 14, 12, 8), (15, 11, 9, 13), (16, 17, 19, 18), (18, 19, 23, 22), (22, 23, 21, 20), (20, 21, 17, 16), (18, 22, 20, 16), (23, 19, 17, 21), (24, 25, 27, 26), (26, 27, 31, 30), (30, 31, 29, 28), (28, 29, 25, 24), (26, 30, 28, 24), (31, 27, 25, 29), (32, 33, 35, 34), (34, 35, 39, 38), (38, 39, 37, 36), (36, 37, 33, 32), (34, 38, 36, 32), (39, 35, 33, 37), (40, 41, 43, 42), (42, 43, 47, 46), (46, 47, 45, 44), (44, 45, 41, 40), (42, 46, 44, 40), (47, 43, 41, 45), (48, 49, 51, 50), (50, 51, 55, 54), (54, 55, 53, 52), (52, 53, 49, 48), (50, 54, 52, 48), (55, 51, 49, 53), (56, 57, 59, 58), (58, 59, 63, 62), (62, 63, 61, 60), (60, 61, 57, 56), (58, 62, 60, 56), (63, 59, 57, 61), (64, 65, 67, 66), (66, 67, 71, 70), (70, 71, 69, 68), (68, 69, 65, 64), (66, 70, 68, 64), (71, 67, 65, 69), (72, 73, 75, 74), (74, 75, 79, 78), (78, 79, 77, 76), (76, 77, 73, 72), (74, 78, 76, 72), (79, 75, 73, 77), (80, 81, 83, 82), (82, 83, 87, 86), (86, 87, 85, 84), (84, 85, 81, 80), (82, 86, 84, 80), (87, 83, 81, 85), (88, 89, 91, 90), (90, 91, 95, 94), (94, 95, 93, 92), (92, 93, 89, 88), (90, 94, 92, 88), (95, 91, 89, 93), (96, 97, 99, 98), (98, 99, 103, 102), (102, 103, 101, 100), (100, 101, 97, 96), (98, 102, 100, 96), (103, 99, 97, 101), (104, 105, 107, 106), (106, 107, 111, 110), (110, 111, 109, 108), (108, 109, 105, 104), (106, 110, 108, 104), (111, 107, 105, 109), (112, 113, 115, 114), (114, 115, 119, 118), (118, 119, 117, 116), (116, 117, 113, 112), (114, 118, 116, 112), (119, 115, 113, 117), (120, 121, 123, 122), (122, 123, 127, 126), (126, 127, 125, 124), (124, 125, 121, 120), (122, 126, 124, 120), (127, 123, 121, 125), (128, 129, 131, 130), (130, 131, 135, 134), (134, 135, 133, 132), (132, 133, 129, 128), (130, 134, 132, 128), (135, 131, 129, 133), (136, 137, 139, 138), (138, 139, 143, 142), (142, 143, 141, 140), (140, 141, 137, 136), (138, 142, 140, 136), (143, 139, 137, 141), (144, 145, 147, 146), (146, 147, 151, 150), (150, 151, 149, 148), (148, 149, 145, 144), (146, 150, 148, 144), (151, 147, 145, 149)])
_uv = me_cube_000.uv_layers.new(name='UVMap')
_uv.uv.foreach_set('vector', [0.0, 0.0, 1.0, 0.0, 1.0, 1.0, 0.0, 1.0, 0.0, 0.0, 1.0, 0.0, 1.0, 1.0, 0.0, 1.0, 0.0, 0.0, 1.0, 0.0, 1.0, 1.0, 0.0, 1.0, 0.0, 0.0, 1.0, 0.0, 1.0, 1.0, 0.0, 1.0, 0.0, 0.0, 1.0, 0.0, 1.0, 1.0, 0.0, 1.0, 0.0, 0.0, 1.0, 0.0, 1.0, 1.0, 0.0, 1.0, 0.0, 0.0, 1.0, 0.0, 1.0, 1.0, 0.0, 1.0, 0.0, 0.0, 1.0, 0.0, 1.0, 1.0, 0.0, 1.0, 0.0, 0.0, 1.0, 0.0, 1.0, 1.0, 0.0, 1.0, 0.0, 0.0, 1.0, 0.0, 1.0, 1.0, 0.0, 1.0, 0.0, 0.0, 1.0, 0.0, 1.0, 1.0, 0.0, 1.0, 0.0, 0.0, 1.0, 0.0, 1.0, 1.0, 0.0, 1.0, 0.0, 0.0, 1.0, 0.0, 1.0, 1.0, 0.0, 1.0, 0.0, 0.0, 1.0, 0.0, 1.0, 1.0, 0.0, 1.0, 0.0, 0.0, 1.0, 0.0, 1.0, 1.0, 0.0, 1.0, 0.0, 0.0, 1.0, 0.0, 1.0, 1.0, 0.0, 1.0, 0.0, 0.0, 1.0, 0.0, 1.0, 1.0, 0.0, 1.0, 0.0, 0.0, 1.0, 0.0, 1.0, 1.0, 0.0, 1.0, 0.0, 0.0, 1.0, 0.0, 1.0, 1.0, 0.0, 1.0, 0.0, 0.0, 1.0, 0.0, 1.0, 1.0, 0.0, 1.0, 0.0, 0.0, 1.0, 0.0, 1.0, 1.0, 0.0, 1.0, 0.0, 0.0, 1.0, 0.0, 1.0, 1.0, 0.0, 1.0, 0.0, 0.0, 1.0, 0.0, 1.0, 1.0, 0.0, 1.0, 0.0, 0.0, 1.0, 0.0, 1.0, 1.0, 0.0, 1.0, 0.0, 0.0, 1.0, 0.0, 1.0, 1.0, 0.0, 1.0, 0.0, 0.0, 1.0, 0.0, 1.0, 1.0, 0.0, 1.0, 0.0, 0.0, 1.0, 0.0, 1.0, 1.0, 0.0, 1.0, 0.0, 0.0, 1.0, 0.0, 1.0, 1.0, 0.0, 1.0, 0.0, 0.0, 1.0, 0.0, 1.0, 1.0, 0.0, 1.0, 0.0, 0.0, 1.0, 0.0, 1.0, 1.0, 0.0, 1.0, 0.0, 0.0, 1.0, 0.0, 1.0, 1.0, 0.0, 1.0, 0.0, 0.0, 1.0, 0.0, 1.0, 1.0, 0.0, 1.0, 0.0, 0.0, 1.0, 0.0, 1.0, 1.0, 0.0, 1.0, 0.0, 0.0, 1.0, 0.0, 1.0, 1.0, 0.0, 1.0, 0.0, 0.0, 1.0, 0.0, 1.0, 1.0, 0.0, 1.0, 0.0, 0.0, 1.0, 0.0, 1.0, 1.0, 0.0, 1.0, 0.0, 0.0, 1.0, 0.0, 1.0, 1.0, 0.0, 1.0, 0.0, 0.0, 1.0, 0.0, 1.0, 1.0, 0.0, 1.0, 0.0, 0.0, 1.0, 0.0, 1.0, 1.0, 0.0, 1.0, 0.0, 0.0, 1.0, 0.0, 1.0, 1.0, 0.0, 1.0, 0.0, 0.0, 1.0, 0.0, 1.0, 1.0, 0.0, 1.0, 0.0, 0.0, 1.0, 0.0, 1.0, 1.0, 0.0, 1.0, 0.0, 0.0, 1.0, 0.0, 1.0, 1.0, 0.0, 1.0, 0.0, 0.0, 1.0, 0.0, 1.0, 1.0, 0.0, 1.0, 0.0, 0.0, 1.0, 0.0, 1.0, 1.0, 0.0, 1.0, 0.0, 0.0, 1.0, 0.0, 1.0, 1.0, 0.0, 1.0, 0.0, 0.0, 1.0, 0.0, 1.0, 1.0, 0.0, 1.0, 0.0, 0.0, 1.0, 0.0, 1.0, 1.0, 0.0, 1.0, 0.0, 0.0, 1.0, 0.0, 1.0, 1.0, 0.0, 1.0, 0.0, 0.0, 1.0, 0.0, 1.0, 1.0, 0.0, 1.0, 0.0, 0.0, 1.0, 0.0, 1.0, 1.0, 0.0, 1.0, 0.0, 0.0, 1.0, 0.0, 1.0, 1.0, 0.0, 1.0, 0.0, 0.0, 1.0, 0.0, 1.0, 1.0, 0.0, 1.0, 0.0, 0.0, 1.0, 0.0, 1.0, 1.0, 0.0, 1.0, 0.0, 0.0, 1.0, 0.0, 1.0, 1.0, 0.0, 1.0, 0.0, 0.0, 1.0, 0.0, 1.0, 1.0, 0.0, 1.0, 0.0, 0.0, 1.0, 0.0, 1.0, 1.0, 0.0, 1.0, 0.0, 0.0, 1.0, 0.0, 1.0, 1.0, 0.0, 1.0, 0.0, 0.0, 1.0, 0.0, 1.0, 1.0, 0.0, 1.0, 0.0, 0.0, 1.0, 0.0, 1.0, 1.0, 0.0, 1.0, 0.0, 0.0, 1.0, 0.0, 1.0, 1.0, 0.0, 1.0, 0.0, 0.0, 1.0, 0.0, 1.0, 1.0, 0.0, 1.0, 0.0, 0.0, 1.0, 0.0, 1.0, 1.0, 0.0, 1.0, 0.0, 0.0, 1.0, 0.0, 1.0, 1.0, 0.0, 1.0, 0.0, 0.0, 1.0, 0.0, 1.0, 1.0, 0.0, 1.0, 0.0, 0.0, 1.0, 0.0, 1.0, 1.0, 0.0, 1.0, 0.0, 0.0, 1.0, 0.0, 1.0, 1.0, 0.0, 1.0, 0.0, 0.0, 1.0, 0.0, 1.0, 1.0, 0.0, 1.0, 0.0, 0.0, 1.0, 0.0, 1.0, 1.0, 0.0, 1.0, 0.0, 0.0, 1.0, 0.0, 1.0, 1.0, 0.0, 1.0, 0.0, 0.0, 1.0, 0.0, 1.0, 1.0, 0.0, 1.0, 0.0, 0.0, 1.0, 0.0, 1.0, 1.0, 0.0, 1.0, 0.0, 0.0, 1.0, 0.0, 1.0, 1.0, 0.0, 1.0, 0.0, 0.0, 1.0, 0.0, 1.0, 1.0, 0.0, 1.0, 0.0, 0.0, 1.0, 0.0, 1.0, 1.0, 0.0, 1.0, 0.0, 0.0, 1.0, 0.0, 1.0, 1.0, 0.0, 1.0, 0.0, 0.0, 1.0, 0.0, 1.0, 1.0, 0.0, 1.0, 0.0, 0.0, 1.0, 0.0, 1.0, 1.0, 0.0, 1.0, 0.0, 0.0, 1.0, 0.0, 1.0, 1.0, 0.0, 1.0, 0.0, 0.0, 1.0, 0.0, 1.0, 1.0, 0.0, 1.0, 0.0, 0.0, 1.0, 0.0, 1.0, 1.0, 0.0, 1.0, 0.0, 0.0, 1.0, 0.0, 1.0, 1.0, 0.0, 1.0, 0.0, 0.0, 1.0, 0.0, 1.0, 1.0, 0.0, 1.0, 0.0, 0.0, 1.0, 0.0, 1.0, 1.0, 0.0, 1.0, 0.0, 0.0, 1.0, 0.0, 1.0, 1.0, 0.0, 1.0, 0.0, 0.0, 1.0, 0.0, 1.0, 1.0, 0.0, 1.0, 0.0, 0.0, 1.0, 0.0, 1.0, 1.0, 0.0, 1.0, 0.0, 0.0, 1.0, 0.0, 1.0, 1.0, 0.0, 1.0, 0.0, 0.0, 1.0, 0.0, 1.0, 1.0, 0.0, 1.0, 0.0, 0.0, 1.0, 0.0, 1.0, 1.0, 0.0, 1.0, 0.0, 0.0, 1.0, 0.0, 1.0, 1.0, 0.0, 1.0, 0.0, 0.0, 1.0, 0.0, 1.0, 1.0, 0.0, 1.0, 0.0, 0.0, 1.0, 0.0, 1.0, 1.0, 0.0, 1.0, 0.0, 0.0, 1.0, 0.0, 1.0, 1.0, 0.0, 1.0, 0.0, 0.0, 1.0, 0.0, 1.0, 1.0, 0.0, 1.0, 0.0, 0.0, 1.0, 0.0, 1.0, 1.0, 0.0, 1.0, 0.0, 0.0, 1.0, 0.0, 1.0, 1.0, 0.0, 1.0, 0.0, 0.0, 1.0, 0.0, 1.0, 1.0, 0.0, 1.0, 0.0, 0.0, 1.0, 0.0, 1.0, 1.0, 0.0, 1.0, 0.0, 0.0, 1.0, 0.0, 1.0, 1.0, 0.0, 1.0, 0.0, 0.0, 1.0, 0.0, 1.0, 1.0, 0.0, 1.0, 0.0, 0.0, 1.0, 0.0, 1.0, 1.0, 0.0, 1.0, 0.0, 0.0, 1.0, 0.0, 1.0, 1.0, 0.0, 1.0, 0.0, 0.0, 1.0, 0.0, 1.0, 1.0, 0.0, 1.0, 0.0, 0.0, 1.0, 0.0, 1.0, 1.0, 0.0, 1.0, 0.0, 0.0, 1.0, 0.0, 1.0, 1.0, 0.0, 1.0, 0.0, 0.0, 1.0, 0.0, 1.0, 1.0, 0.0, 1.0, 0.0, 0.0, 1.0, 0.0, 1.0, 1.0, 0.0, 1.0, 0.0, 0.0, 1.0, 0.0, 1.0, 1.0, 0.0, 1.0, 0.0, 0.0, 1.0, 0.0, 1.0, 1.0, 0.0, 1.0, 0.0, 0.0, 1.0, 0.0, 1.0, 1.0, 0.0, 1.0, 0.0, 0.0, 1.0, 0.0, 1.0, 1.0, 0.0, 1.0, 0.0, 0.0, 1.0, 0.0, 1.0, 1.0, 0.0, 1.0, 0.0, 0.0, 1.0, 0.0, 1.0, 1.0, 0.0, 1.0])
me_cube_000.materials.append(mat_wood)
me_cube_000.use_remesh_preserve_volume = False
me_cube_000.use_remesh_preserve_attributes = False
me_cube_000.use_mirror_vertex_groups = False
me_cube_000.update()
me_cube_009 = bpy.data.meshes.new('Cube.009')
me_cube_009.from_pydata([(-1.0, -0.2213, -0.9818), (-1.0, 0.2213, -0.9818), (-0.2792, -0.2213, -0.9818), (-0.2792, 0.2213, -0.9818), (-1.0, -0.2213, -0.4131), (-1.0, 0.2213, -0.4131), (-0.2792, 0.2213, -0.4131), (-0.2792, -0.2213, -0.4131), (-1.0, -0.2213, 0.7446), (-1.0, 0.2213, 0.7446), (-0.2792, 0.2213, 0.7446), (-0.2792, -0.2213, 0.7446), (-3.399, -0.2213, -0.4131), (-3.399, 0.2213, -0.4131), (-3.399, -0.2213, 0.7446), (-3.399, 0.2213, 0.7446), (-3.872, -0.2213, -0.4131), (-3.872, 0.2213, -0.4131), (-3.872, -0.2213, 0.7446), (-3.872, 0.2213, 0.7446), (-3.399, -0.2213, -0.9818), (-3.399, 0.2213, -0.9818), (-3.872, -0.2213, -0.9818), (-3.872, 0.2213, -0.9818)], [], [(1, 3, 2, 0), (2, 3, 6, 7), (4, 7, 11, 8), (1, 0, 4, 5), (0, 2, 7, 4), (3, 1, 5, 6), (10, 9, 8, 11), (6, 5, 9, 10), (7, 6, 10, 11), (9, 5, 13, 15), (12, 14, 18, 16), (8, 9, 15, 14), (4, 8, 14, 12), (5, 4, 12, 13), (17, 16, 18, 19), (12, 16, 22, 20), (15, 13, 17, 19), (14, 15, 19, 18), (21, 20, 22, 23), (13, 12, 20, 21), (17, 13, 21, 23), (16, 17, 23, 22)])
_uv = me_cube_009.uv_layers.new(name='UVMap')
_uv.uv.foreach_set('vector', [0.0, 0.0, 0.0, 0.0, 0.0, 0.0, 0.0, 0.0, 0.0, 0.0, 0.0, 0.0, 0.0, 0.0, 0.0, 0.0, 0.0, 0.0, 0.0, 0.0, 0.0, 0.0, 0.0, 0.0, 0.0, 0.0, 0.0, 0.0, 0.0, 0.0, 0.0, 0.0, 0.0, 0.0, 0.0, 0.0, 0.0, 0.0, 0.0, 0.0, 0.0, 0.0, 0.0, 0.0, 0.0, 0.0, 0.0, 0.0, 0.0, 0.0, 1.0, 0.0, 1.0, 1.0, 0.0, 1.0, 0.0, 0.0, 0.0, 0.0, 0.0, 0.0, 0.0, 0.0, 0.0, 0.0, 0.0, 0.0, 0.0, 0.0, 0.0, 0.0, 0.0, 0.0, 0.0, 0.0, 0.0, 0.0, 0.0, 0.0, 0.0, 0.0, 0.0, 0.0, 0.0, 0.0, 0.0, 0.0, 0.0, 0.0, 1.0, 0.0, 1.0, 1.0, 0.0, 1.0, 0.0, 0.0, 0.0, 0.0, 0.0, 0.0, 0.0, 0.0, 0.0, 0.0, 0.0, 0.0, 0.0, 0.0, 0.0, 0.0, 0.0, 0.0, 0.0, 0.0, 0.0, 0.0, 0.0, 0.0, 0.0, 0.0, 0.0, 0.0, 0.0, 0.0, 0.0, 0.0, 0.0, 0.0, 0.0, 0.0, 0.0, 0.0, 0.0, 0.0, 0.0, 0.0, 1.0, 0.0, 1.0, 1.0, 0.0, 1.0, 0.0, 0.0, 0.0, 0.0, 0.0, 0.0, 0.0, 0.0, 0.0, 0.0, 0.0, 0.0, 0.0, 0.0, 0.0, 0.0, 0.0, 0.0, 0.0, 0.0, 0.0, 0.0, 0.0, 0.0, 0.0, 0.0, 0.0, 0.0, 0.0, 0.0, 0.0, 0.0])
me_cube_009.materials.append(mat_wood)
me_cube_009.use_remesh_preserve_volume = False
me_cube_009.use_remesh_preserve_attributes = False
me_cube_009.use_mirror_vertex_groups = False
me_cube_009.update()
me_cube_008 = bpy.data.meshes.new('Cube.008')
me_cube_008.from_pydata([(-1.094, -1.801, -0.02199), (-1.094, -1.801, 0.1141), (-1.094, 2.338, -0.02199), (-1.094, 2.338, 0.1141), (0.5528, -1.801, -0.02199), (0.5528, -1.801, 0.1141), (1.623, 1.271, -0.02199), (1.623, 1.271, 0.1141)], [], [(0, 1, 3, 2), (2, 3, 7, 6), (6, 7, 5, 4), (4, 5, 1, 0), (2, 6, 4, 0), (7, 3, 1, 5)])
_uv = me_cube_008.uv_layers.new(name='UVMap')
_uv.uv.foreach_set('vector', [0.0, 0.0, 1.0, 0.0, 1.0, 1.0, 0.0, 1.0, 0.0, 0.0, 1.0, 0.0, 1.0, 1.0, 0.0, 1.0, 0.0, 0.0, 1.0, 0.0, 1.0, 1.0, 0.0, 1.0, 0.0, 0.0, 1.0, 0.0, 1.0, 1.0, 0.0, 1.0, 0.0, 0.0, 1.0, 0.0, 1.0, 1.0, 0.0, 1.0, 0.0, 0.0, 1.0, 0.0, 1.0, 1.0, 0.0, 1.0])
me_cube_008.materials.append(mat_base)
me_cube_008.use_remesh_preserve_volume = False
me_cube_008.use_remesh_preserve_attributes = False
me_cube_008.use_mirror_vertex_groups = False
me_cube_008.update()
me_cube_001 = bpy.data.meshes.new('Cube.001')
me_cube_001.from_pydata([(-1.0, -1.0, -1.0), (-1.0, -1.0, 1.0), (-1.0, 1.0, -1.0), (-1.0, 1.0, 1.0), (1.0, -1.0, -1.0), (1.0, -1.0, 1.0), (1.0, 1.0, -1.0), (1.0, 1.0, 1.0)], [], [(0, 1, 3, 2), (2, 3, 7, 6), (6, 7, 5, 4), (4, 5, 1, 0), (2, 6, 4, 0), (7, 3, 1, 5)])
_uv = me_cube_001.uv_layers.new(name='UVMap')
_uv.uv.foreach_set('vector', [0.0, 0.0, 1.0, 0.0, 1.0, 1.0, 0.0, 1.0, 0.0, 0.0, 1.0, 0.0, 1.0, 1.0, 0.0, 1.0, 0.0, 0.0, 1.0, 0.0, 1.0, 1.0, 0.0, 1.0, 0.0, 0.0, 1.0, 0.0, 1.0, 1.0, 0.0, 1.0, 0.0, 0.0, 1.0, 0.0, 1.0, 1.0, 0.0, 1.0, 0.0, 0.0, 1.0, 0.0, 1.0, 1.0, 0.0, 1.0])
me_cube_001.materials.append(mat_ground)
me_cube_001.use_remesh_preserve_volume = False
me_cube_001.use_remesh_preserve_attributes = False
me_cube_001.use_mirror_vertex_groups = False
me_cube_001.update()
me_plane = bpy.data.meshes.new('Plane')
me_plane.from_pydata([(-1.0, -1.0, 0.0), (1.0, -1.0, 0.0), (-1.0, 1.0, 0.0), (1.0, 1.0, 0.0), (-1.0, 1.0, -0.0675), (-1.0, -1.0, -0.0675), (1.0, -1.0, -0.0675), (1.0, 1.0, -0.0675)], [], [(0, 1, 3, 2), (5, 4, 7, 6), (2, 3, 7, 4), (1, 0, 5, 6), (3, 1, 6, 7), (0, 2, 4, 5)])
me_plane.materials.append(mat_socle)
me_plane.use_remesh_preserve_volume = False
me_plane.use_remesh_preserve_attributes = False
me_plane.use_mirror_vertex_groups = False
me_plane.update()
me_cube_003 = bpy.data.meshes.new('Cube.003')
me_cube_003.from_pydata([(-1.792, -1.264, -1.0), (-1.792, -1.264, 1.0), (-0.1028, 2.889, -1.0), (-0.1028, 2.889, 1.0), (1.101, -2.46, -1.0), (1.101, -2.46, 1.0), (1.101, 2.889, -1.0), (1.101, 2.889, 1.0), (-1.792, -1.264, 4.807), (-1.792, -1.264, 6.807), (-0.1028, 2.889, 4.807), (-0.1028, 2.889, 6.807), (1.101, -2.46, 4.807), (1.101, -2.46, 6.807), (1.101, 2.889, 4.807), (1.101, 2.889, 6.807), (-1.792, -1.264, 10.3), (-1.792, -1.264, 12.3), (-0.1028, 2.889, 10.3), (-0.1028, 2.889, 12.3), (1.101, -2.46, 10.3), (1.101, -2.46, 12.3), (1.101, 2.889, 10.3), (1.101, 2.889, 12.3), (-1.792, -1.264, 21.15), (-1.792, -1.264, 23.15), (-0.1028, 2.889, 21.15), (-0.1028, 2.889, 23.15), (1.101, -2.46, 21.15), (1.101, -2.46, 23.15), (1.101, 2.889, 21.15), (1.101, 2.889, 23.15), (-1.792, -1.264, 26.63), (-1.792, -1.264, 28.63), (-0.1028, 2.889, 26.63), (-0.1028, 2.889, 28.63), (1.101, -2.46, 26.63), (1.101, -2.46, 28.63), (1.101, 2.889, 26.63), (1.101, 2.889, 28.63), (-1.792, -1.264, 15.34), (-1.792, -1.264, 17.34), (-0.1028, 2.889, 15.34), (-0.1028, 2.889, 17.34), (1.101, -2.46, 15.34), (1.101, -2.46, 17.34), (1.101, 2.889, 15.34), (1.101, 2.889, 17.34)], [], [(0, 1, 3, 2), (2, 3, 7, 6), (6, 7, 5, 4), (4, 5, 1, 0), (2, 6, 4, 0), (7, 3, 1, 5), (8, 9, 11, 10), (10, 11, 15, 14), (14, 15, 13, 12), (12, 13, 9, 8), (10, 14, 12, 8), (15, 11, 9, 13), (16, 17, 19, 18), (18, 19, 23, 22), (22, 23, 21, 20), (20, 21, 17, 16), (18, 22, 20, 16), (23, 19, 17, 21), (24, 25, 27, 26), (26, 27, 31, 30), (30, 31, 29, 28), (28, 29, 25, 24), (26, 30, 28, 24), (31, 27, 25, 29), (32, 33, 35, 34), (34, 35, 39, 38), (38, 39, 37, 36), (36, 37, 33, 32), (34, 38, 36, 32), (39, 35, 33, 37), (40, 41, 43, 42), (42, 43, 47, 46), (46, 47, 45, 44), (44, 45, 41, 40), (42, 46, 44, 40), (47, 43, 41, 45)])
_uv = me_cube_003.uv_layers.new(name='UVMap')
_uv.uv.foreach_set('vector', [0.0, 0.0, 1.0, 0.0, 1.0, 1.0, 0.0, 1.0, 0.0, 0.0, 1.0, 0.0, 1.0, 1.0, 0.0, 1.0, 0.0, 0.0, 1.0, 0.0, 1.0, 1.0, 0.0, 1.0, 0.0, 0.0, 1.0, 0.0, 1.0, 1.0, 0.0, 1.0, 0.0, 0.0, 1.0, 0.0, 1.0, 1.0, 0.0, 1.0, 0.0, 0.0, 1.0, 0.0, 1.0, 1.0, 0.0, 1.0, 0.0, 0.0, 1.0, 0.0, 1.0, 1.0, 0.0, 1.0, 0.0, 0.0, 1.0, 0.0, 1.0, 1.0, 0.0, 1.0, 0.0, 0.0, 1.0, 0.0, 1.0, 1.0, 0.0, 1.0, 0.0, 0.0, 1.0, 0.0, 1.0, 1.0, 0.0, 1.0, 0.0, 0.0, 1.0, 0.0, 1.0, 1.0, 0.0, 1.0, 0.0, 0.0, 1.0, 0.0, 1.0, 1.0, 0.0, 1.0, 0.0, 0.0, 1.0, 0.0, 1.0, 1.0, 0.0, 1.0, 0.0, 0.0, 1.0, 0.0, 1.0, 1.0, 0.0, 1.0, 0.0, 0.0, 1.0, 0.0, 1.0, 1.0, 0.0, 1.0, 0.0, 0.0, 1.0, 0.0, 1.0, 1.0, 0.0, 1.0, 0.0, 0.0, 1.0, 0.0, 1.0, 1.0, 0.0, 1.0, 0.0, 0.0, 1.0, 0.0, 1.0, 1.0, 0.0, 1.0, 0.0, 0.0, 1.0, 0.0, 1.0, 1.0, 0.0, 1.0, 0.0, 0.0, 1.0, 0.0, 1.0, 1.0, 0.0, 1.0, 0.0, 0.0, 1.0, 0.0, 1.0, 1.0, 0.0, 1.0, 0.0, 0.0, 1.0, 0.0, 1.0, 1.0, 0.0, 1.0, 0.0, 0.0, 1.0, 0.0, 1.0, 1.0, 0.0, 1.0, 0.0, 0.0, 1.0, 0.0, 1.0, 1.0, 0.0, 1.0, 0.0, 0.0, 1.0, 0.0, 1.0, 1.0, 0.0, 1.0, 0.0, 0.0, 1.0, 0.0, 1.0, 1.0, 0.0, 1.0, 0.0, 0.0, 1.0, 0.0, 1.0, 1.0, 0.0, 1.0, 0.0, 0.0, 1.0, 0.0, 1.0, 1.0, 0.0, 1.0, 0.0, 0.0, 1.0, 0.0, 1.0, 1.0, 0.0, 1.0, 0.0, 0.0, 1.0, 0.0, 1.0, 1.0, 0.0, 1.0, 0.0, 0.0, 1.0, 0.0, 1.0, 1.0, 0.0, 1.0, 0.0, 0.0, 1.0, 0.0, 1.0, 1.0, 0.0, 1.0, 0.0, 0.0, 1.0, 0.0, 1.0, 1.0, 0.0, 1.0, 0.0, 0.0, 1.0, 0.0, 1.0, 1.0, 0.0, 1.0, 0.0, 0.0, 1.0, 0.0, 1.0, 1.0, 0.0, 1.0, 0.0, 0.0, 1.0, 0.0, 1.0, 1.0, 0.0, 1.0])
me_cube_003.materials.append(mat_chromebrush)
me_cube_003.use_remesh_preserve_volume = False
me_cube_003.use_remesh_preserve_attributes = False
me_cube_003.use_mirror_vertex_groups = False
me_cube_003.update()
me_cube_007 = bpy.data.meshes.new('Cube.007')
me_cube_007.from_pydata([(-1.079, -1.801, -0.6844), (-1.079, -1.801, 0.6634), (-1.079, 2.327, -0.6844), (-1.079, 2.327, 0.6634), (0.5449, -1.801, -0.6844), (0.5449, -1.801, 0.6634), (1.613, 1.275, -0.6844), (1.613, 1.275, 0.6634)], [], [(0, 1, 3, 2), (2, 3, 7, 6), (6, 7, 5, 4), (4, 5, 1, 0), (2, 6, 4, 0), (7, 3, 1, 5)])
_uv = me_cube_007.uv_layers.new(name='UVMap')
_uv.uv.foreach_set('vector', [0.0, 0.0, 1.0, 0.0, 1.0, 1.0, 0.0, 1.0, 0.0, 0.0, 1.0, 0.0, 1.0, 1.0, 0.0, 1.0, 0.0, 0.0, 1.0, 0.0, 1.0, 1.0, 0.0, 1.0, 0.0, 0.0, 1.0, 0.0, 1.0, 1.0, 0.0, 1.0, 0.0, 0.0, 1.0, 0.0, 1.0, 1.0, 0.0, 1.0, 0.0, 0.0, 1.0, 0.0, 1.0, 1.0, 0.0, 1.0])
me_cube_007.materials.append(mat_base)
me_cube_007.use_remesh_preserve_volume = False
me_cube_007.use_remesh_preserve_attributes = False
me_cube_007.use_mirror_vertex_groups = False
me_cube_007.update()
me_cube_012 = bpy.data.meshes.new('Cube.012')
me_cube_012.from_pydata([(-1.189, -0.9804, -0.3022), (-1.189, -0.9804, 0.3022), (-1.189, 0.9804, -0.3022), (-1.189, 0.9804, 0.3022), (1.189, -0.9804, -0.3022), (1.189, -0.9804, 0.3022), (1.189, 0.9804, -0.3022), (1.189, 0.9804, 0.3022), (-1.136, -0.9274, -0.2472), (-1.189, -0.9804, -0.1923), (-1.136, -0.9274, -0.1374), (-1.189, -0.9804, -0.08241), (-1.136, -0.9274, -0.02747), (-1.189, -0.9804, 0.02747), (-1.136, -0.9274, 0.08241), (-1.189, -0.9804, 0.1374), (-1.136, -0.9274, 0.1923), (-1.136, -0.9274, 0.2472), (-1.136, 0.9274, 0.2472), (-1.189, 0.9804, 0.1923), (-1.136, 0.9274, 0.1374), (-1.189, 0.9804, 0.08241), (-1.136, 0.9274, 0.02747), (-1.189, 0.9804, -0.02747), (-1.136, 0.9274, -0.08241), (-1.189, 0.9804, -0.1374), (-1.136, 0.9274, -0.1923), (-1.136, 0.9274, -0.2472), (1.136, 0.9274, 0.2472), (1.189, 0.9804, 0.1923), (1.136, 0.9274, 0.1374), (1.189, 0.9804, 0.08241), (1.136, 0.9274, 0.02747), (1.189, 0.9804, -0.02747), (1.136, 0.9274, -0.08241), (1.189, 0.9804, -0.1374), (1.136, 0.9274, -0.1923), (1.136, 0.9274, -0.2472), (1.136, -0.9274, 0.2472), (1.189, -0.9804, 0.1923), (1.136, -0.9274, 0.1374), (1.189, -0.9804, 0.08241), (1.136, -0.9274, 0.02747), (1.189, -0.9804, -0.02747), (1.136, -0.9274, -0.08241), (1.189, -0.9804, -0.1374), (1.136, -0.9274, -0.1923), (1.136, -0.9274, -0.2472), (1.189, 0.9804, 0.2472), (1.136, 0.9274, 0.1923), (1.189, 0.9804, 0.1374), (1.136, 0.9274, 0.08241), (1.189, 0.9804, 0.02747), (1.136, 0.9274, -0.02747), (1.189, 0.9804, -0.08241), (1.136, 0.9274, -0.1374), (1.189, 0.9804, -0.1923), (1.189, 0.9804, -0.2472), (1.189, -0.9804, 0.2472), (1.136, -0.9274, 0.1923), (1.189, -0.9804, 0.1374), (1.136, -0.9274, 0.08241), (1.189, -0.9804, 0.02747), (1.136, -0.9274, -0.02747), (1.189, -0.9804, -0.08241), (1.136, -0.9274, -0.1374), (1.189, -0.9804, -0.1923), (1.189, -0.9804, -0.2472), (-1.189, -0.9804, -0.2472), (-1.136, -0.9274, -0.1923), (-1.189, -0.9804, -0.1374), (-1.136, -0.9274, -0.08241), (-1.189, -0.9804, -0.02747), (-1.136, -0.9274, 0.02747), (-1.189, -0.9804, 0.08241), (-1.136, -0.9274, 0.1374), (-1.189, -0.9804, 0.1923), (-1.189, -0.9804, 0.2472), (-1.189, 0.9804, -0.2472), (-1.189, 0.9804, -0.1923), (-1.136, 0.9274, -0.1374), (-1.189, 0.9804, -0.08241), (-1.136, 0.9274, -0.02747), (-1.189, 0.9804, 0.02747), (-1.136, 0.9274, 0.08241), (-1.189, 0.9804, 0.1374), (-1.136, 0.9274, 0.1923), (-1.189, 0.9804, 0.2472)], [], [(77, 1, 3, 87), (87, 3, 7, 48), (48, 7, 5, 58), (58, 5, 1, 77), (2, 6, 4, 0), (7, 3, 1, 5), (4, 67, 68, 0), (47, 46, 69, 8), (66, 45, 70, 9), (65, 44, 71, 10), (64, 43, 72, 11), (63, 42, 73, 12), (62, 41, 74, 13), (61, 40, 75, 14), (60, 39, 76, 15), (59, 38, 17, 16), (6, 57, 67, 4), (57, 56, 66, 67), (56, 35, 45, 66), (35, 54, 64, 45), (54, 33, 43, 64), (33, 52, 62, 43), (52, 31, 41, 62), (31, 50, 60, 41), (50, 29, 39, 60), (29, 48, 58, 39), (2, 78, 57, 6), (27, 26, 36, 37), (79, 25, 35, 56), (80, 24, 34, 55), (81, 23, 33, 54), (82, 22, 32, 53), (83, 21, 31, 52), (84, 20, 30, 51), (85, 19, 29, 50), (86, 18, 28, 49), (0, 68, 78, 2), (8, 69, 26, 27), (9, 70, 25, 79), (10, 71, 24, 80), (11, 72, 23, 81), (12, 73, 22, 82), (13, 74, 21, 83), (14, 75, 20, 84), (15, 76, 19, 85), (16, 17, 18, 86), (48, 29, 49, 28), (50, 31, 51, 30), (52, 33, 53, 32), (54, 35, 55, 34), (56, 57, 37, 36), (39, 58, 38, 59), (41, 60, 40, 61), (43, 62, 42, 63), (45, 64, 44, 65), (67, 66, 46, 47), (68, 67, 47, 8), (66, 9, 69, 46), (70, 45, 65, 10), (64, 11, 71, 44), (72, 43, 63, 12), (62, 13, 73, 42), (74, 41, 61, 14), (60, 15, 75, 40), (76, 39, 59, 16), (58, 77, 17, 38), (57, 78, 27, 37), (79, 56, 36, 26), (35, 25, 80, 55), (81, 54, 34, 24), (33, 23, 82, 53), (83, 52, 32, 22), (31, 21, 84, 51), (85, 50, 30, 20), (29, 19, 86, 49), (87, 48, 28, 18), (78, 68, 8, 27), (9, 79, 26, 69), (25, 70, 10, 80), (11, 81, 24, 71), (23, 72, 12, 82), (13, 83, 22, 73), (21, 74, 14, 84), (15, 85, 20, 75), (19, 76, 16, 86), (77, 87, 18, 17)])
me_cube_012.materials.append(mat_base)
me_cube_012.use_remesh_preserve_volume = False
me_cube_012.use_remesh_preserve_attributes = False
me_cube_012.use_mirror_vertex_groups = False
me_cube_012.auto_texspace = False
me_cube_012.update()
me_cube_013 = bpy.data.meshes.new('Cube.013')
me_cube_013.from_pydata([(-0.3684, -1.0, -1.174), (-0.3684, -1.0, 0.5524), (-0.3684, 0.3559, -1.174), (-0.3684, 0.3559, 0.5524), (1.006, -1.0, -1.174), (1.006, -1.0, 0.5524), (1.006, 0.3559, -1.174), (1.006, 0.3559, 0.5524)], [], [(0, 1, 3, 2), (2, 3, 7, 6), (6, 7, 5, 4), (4, 5, 1, 0), (2, 6, 4, 0), (7, 3, 1, 5)])
me_cube_013.materials.append(mat_base)
me_cube_013.use_remesh_preserve_volume = False
me_cube_013.use_remesh_preserve_attributes = False
me_cube_013.use_mirror_vertex_groups = False
me_cube_013.update()
me_cube_016 = bpy.data.meshes.new('Cube.016')
me_cube_016.from_pydata([(-0.9273, -0.5555, -1.36), (-0.9273, -0.5555, 1.36), (-0.9273, 0.5555, -1.36), (-0.9273, 0.5555, 1.36), (0.9273, -0.5555, -1.36), (0.9273, -0.5555, 1.36), (0.9273, 0.5555, -1.36), (0.9273, 0.5555, 1.36)], [], [(0, 1, 3, 2), (2, 3, 7, 6), (6, 7, 5, 4), (4, 5, 1, 0), (2, 6, 4, 0), (7, 3, 1, 5)])
me_cube_016.materials.append(mat_wood)
me_cube_016.use_remesh_preserve_volume = False
me_cube_016.use_remesh_preserve_attributes = False
me_cube_016.use_mirror_vertex_groups = False
me_cube_016.update()

# ---- objects
ob_cube_012 = bpy.data.objects.new('Cube.012', me_cube_017)
ob_cube_011 = bpy.data.objects.new('Cube.011', me_cube_014)
ob_cylinder_002 = bpy.data.objects.new('Cylinder.002', me_cylinder_008)
ob_cylinder_001 = bpy.data.objects.new('Cylinder.001', me_cylinder_006)
ob_cube_008 = bpy.data.objects.new('Cube.008', me_cube_011)
ob_cube_007 = bpy.data.objects.new('Cube.007', me_cube_010)
ob_cube_006 = bpy.data.objects.new('Cube.006', me_cube)
ob_cube_004 = bpy.data.objects.new('Cube.004', me_cube_000)
ob_cube_002 = bpy.data.objects.new('Cube.002', me_cube_009)
ob_cube_001 = bpy.data.objects.new('Cube.001', me_cube_008)
ob_cube = bpy.data.objects.new('Cube', me_cube_001)
ob_ground = bpy.data.objects.new('ground', me_plane)
ob_lamp = bpy.data.objects.new('Lamp', light_lamp)
ob_camera = bpy.data.objects.new('Camera', cam_camera)
ob_lamp_001 = bpy.data.objects.new('Lamp.001', light_lamp_001)
ob_cube_003 = bpy.data.objects.new('Cube.003', me_cube_003)
ob_cube_005 = bpy.data.objects.new('Cube.005', me_cube_007)
ob_cube_009 = bpy.data.objects.new('Cube.009', me_cube_012)
ob_cube_010 = bpy.data.objects.new('Cube.010', me_cube_013)
ob_cube_013 = bpy.data.objects.new('Cube.013', me_cube_016)

# ---- transforms, parenting, visibility, modifiers, constraints
ob_cube_012.location = (1.597, 1.415, 0.2827)
ob_cube_012.rotation_euler = (0.0, -0.0, -0.3855)
ob_cube_012.scale = (-0.06898, -6.542, -0.9636)
ob_cube_012.lineart.crease_threshold = 0.0
ob_cube_011.location = (-1.239, -1.002, 0.2362)
ob_cube_011.scale = (1.987, 1.987, 1.397)
ob_cube_011.lineart.crease_threshold = 0.0
ob_cylinder_002.location = (-0.2338, 0.3587, -0.02751)
ob_cylinder_002.lineart.crease_threshold = 0.0
ob_cylinder_001.location = (-3.275, -1.68, 1.196)
ob_cylinder_001.scale = (-0.03, -0.03, 1.0)
ob_cylinder_001.lineart.crease_threshold = 0.0
ob_cube_008.location = (-1.436, 1.739, 1.38)
ob_cube_008.scale = (-0.8786, -0.8786, -0.01634)
ob_cube_008.lineart.crease_threshold = 0.0
ob_cube_007.location = (0.265, 0.5701, 1.212)
ob_cube_007.scale = (-0.8786, -0.8786, -0.01634)
ob_cube_007.lineart.crease_threshold = 0.0
ob_cube_006.location = (-1.239, -1.002, 0.2362)
ob_cube_006.scale = (1.987, 1.987, 1.397)
ob_cube_006.lineart.crease_threshold = 0.0
ob_cube_004.location = (-2.424, 1.335, 1.749)
ob_cube_004.scale = (-0.8786, -0.8786, -0.01634)
ob_cube_004.lineart.crease_threshold = 0.0
ob_cube_002.location = (0.4967, 0.9576, 1.182)
ob_cube_002.rotation_euler = (0.0, -0.0, -0.3796)
ob_cube_002.lineart.crease_threshold = 0.0
ob_cube_001.location = (-0.6855, 0.2953, 0.222)
ob_cube_001.scale = (1.018, 1.018, 1.0)
ob_cube_001.lineart.crease_threshold = 0.0
ob_cube.location = (0.0, 0.0, 0.1)
ob_cube.scale = (5.0, 5.0, 0.1)
ob_cube.lineart.crease_threshold = 0.0
ob_ground.location = (0.0, 0.0, 0.0)
ob_ground.scale = (10.0, 10.0, 7.407)
ob_ground.lineart.crease_threshold = 0.0
ob_lamp.location = (3.539, 1.005, 5.228)
ob_lamp.rotation_euler = (0.6503, 0.05522, 1.866)
ob_lamp.lock_rotations_4d = False
ob_lamp.empty_display_type = 'ARROWS'
ob_lamp.color = (0.0, 0.0, 0.0, 0.0)
ob_lamp.hide_select = True
ob_lamp.lineart.crease_threshold = 0.0
ob_camera.location = (7.481, -6.508, 5.344)
ob_camera.rotation_euler = (1.109, 0.0, 0.8149)
ob_camera.lock_rotations_4d = False
ob_camera.empty_display_type = 'ARROWS'
ob_camera.color = (0.0, 0.0, 0.0, 0.0)
ob_camera.hide_select = True
ob_camera.display_type = 'WIRE'
ob_camera.lineart.crease_threshold = 0.0
ob_lamp_001.location = (-1.585, -4.197, 5.228)
ob_lamp_001.rotation_euler = (0.6503, 0.05522, -0.6522)
ob_lamp_001.lock_rotations_4d = False
ob_lamp_001.empty_display_type = 'ARROWS'
ob_lamp_001.color = (0.0, 0.0, 0.0, 0.0)
ob_lamp_001.hide_select = True
ob_lamp_001.lineart.crease_threshold = 0.0
ob_cube_003.location = (0.265, 0.5701, 1.212)
ob_cube_003.scale = (-0.8786, -0.8786, -0.01634)
ob_cube_003.lineart.crease_threshold = 0.0
ob_cube_005.location = (-0.6855, 0.2953, 0.8844)
ob_cube_005.lineart.crease_threshold = 0.0
ob_cube_009.location = (-2.411, -0.9879, 0.9929)
ob_cube_009.show_texture_space = True
ob_cube_009.lineart.crease_threshold = 0.0
ob_cube_010.location = (-1.558, -0.6804, 1.374)
ob_cube_010.lineart.crease_threshold = 0.0
ob_cube_013.location = (-1.211, -1.525, 1.262)
ob_cube_013.scale = (-0.3774, -1.08, -0.72)
ob_cube_013.lineart.crease_threshold = 0.0

# ---- collection membership
col_collection_1.objects.link(ob_cube_012)
col_collection_1.objects.link(ob_cube_011)
col_collection_1.objects.link(ob_cylinder_002)
col_collection_1.objects.link(ob_cylinder_001)
col_collection_1.objects.link(ob_cube_008)
col_collection_1.objects.link(ob_cube_007)
col_collection_1.objects.link(ob_cube_006)
col_collection_1.objects.link(ob_cube_004)
col_collection_1.objects.link(ob_cube_002)
col_collection_1.objects.link(ob_cube_001)
col_collection_1.objects.link(ob_cube)
col_collection_1.objects.link(ob_ground)
col_collection_1.objects.link(ob_lamp)
col_collection_1.objects.link(ob_camera)
col_collection_1.objects.link(ob_lamp_001)
col_collection_1.objects.link(ob_cube_003)
col_collection_1.objects.link(ob_cube_005)
col_collection_1.objects.link(ob_cube_009)
col_collection_1.objects.link(ob_cube_010)
col_collection_1.objects.link(ob_cube_013)

# ---- scene / render settings (as saved in the file)
scene.camera = ob_camera
scene.frame_start = 1; scene.frame_end = 250; scene.frame_set(7)
scene.render.engine = 'CYCLES'
scene.render.resolution_percentage = 50
scene.render.dither_intensity = 0.0
scene.cycles.use_denoising = False
scene.cycles.samples = 128
scene.cycles.sampling_pattern = 'TABULATED_SOBOL'
scene.cycles.use_adaptive_sampling = False
scene.cycles.use_light_tree = False
scene.cycles.blur_glossy = 0.0
scene.cycles.sample_clamp_indirect = 0.0
scene.cycles.bake_type = 'AO'
scene.view_settings.view_transform = 'Standard'
bpy.context.view_layer.update()
